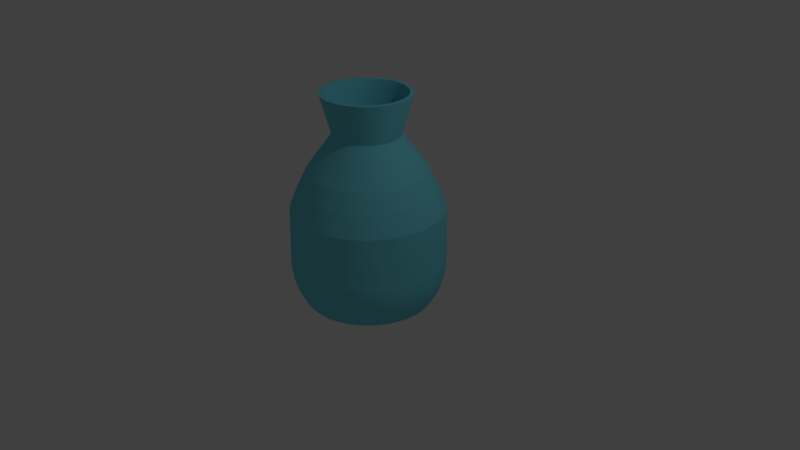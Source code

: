 # Source: FlowePot.blend  (saved by Blender 2.79.0; exported with 4.5.12 LTS)
import bpy
from mathutils import Matrix  # noqa: F401  (used for matrix-valued properties, if any)

bpy.ops.wm.read_factory_settings(use_empty=True)
scene = bpy.context.scene
scene.name = 'Scene'

# ---- collections
col_collection_1 = bpy.data.collections.new('Collection 1'); scene.collection.children.link(col_collection_1)

# ---- materials (node trees are filled in below, after node groups)
mat_greenglassmat = bpy.data.materials.new('GreenGlassMat')
mat_greenglassmat.alpha_threshold = 0.0
mat_greenglassmat.use_transparent_shadow = False
mat_greenglassmat.diffuse_color = (0.1748, 0.6892, 0.8, 1.0)
mat_greenglassmat.roughness = 0.5
mat_greenglassmat.specular_intensity = 1.0

# ---- material node trees

# ---- world
world_world = bpy.data.worlds.new('World'); scene.world = world_world
world_world.color = (0.05088, 0.05088, 0.05088)
world_world.use_sun_shadow = False
world_world.sun_shadow_jitter_overblur = 0.0
world_world.cycles.sampling_method = 'MANUAL'

# ---- cameras
cam_camera = bpy.data.cameras.new('Camera')
cam_camera.clip_end = 100.0
cam_camera.lens = 35.0
cam_camera.sensor_width = 32.0
cam_camera.sensor_height = 18.0
cam_camera.ortho_scale = 7.314
cam_camera.dof.focus_distance = 0.0
cam_camera.dof.aperture_fstop = 128.0

# ---- lights
light_lamp = bpy.data.lights.new('Lamp', 'POINT')
light_lamp.transmission_factor = 0.0
light_lamp.cutoff_distance = 30.0
light_lamp.energy = 100.0
light_lamp.shadow_buffer_clip_start = 1.001
light_lamp.shadow_soft_size = 0.1
light_lamp.shadow_maximum_resolution = 0.006
light_lamp.use_absolute_resolution = True

# ---- meshes
me_sphere_001 = bpy.data.meshes.new('Sphere.001')
me_sphere_001.from_pydata([(0.0, 0.9808, -0.1951), (-0.4272, -0.7992, 0.0655), (-0.4292, -0.803, 0.1548), (-0.4272, -0.7992, 0.244), (0.05567, 0.5652, 2.167), (0.04173, 0.4236, 1.645), (0.07401, 0.7515, 1.198), (0.08557, 0.8688, 0.9631), (0.09613, 0.9761, 0.6975), (0.09755, 0.9904, 0.09802), (0.09802, 0.9952, -1.629e-07), (0.09755, 0.9904, -0.09802), (0.09613, 0.9761, -0.1951), (0.0938, 0.9523, -0.2903), (0.09056, 0.9194, -0.3827), (0.08644, 0.8777, -0.4714), (0.0815, 0.8275, -0.5556), (0.06318, 0.6415, -0.627), (-0.421, -0.7876, 0.7898), (-0.3747, -0.7011, 1.032), (-0.3241, -0.6064, 1.246), (-0.1827, -0.3418, 1.652), (-0.2438, -0.4561, 2.168), (-0.2246, -0.5422, -0.4162), (-0.2897, -0.6995, -0.3511), (-0.3073, -0.7419, -0.2745), (0.1108, 0.5571, 2.167), (0.08305, 0.4175, 1.645), (0.1473, 0.7406, 1.198), (0.1703, 0.8563, 0.9631), (0.1913, 0.9619, 0.6975), (0.1942, 0.9761, 0.09802), (0.1951, 0.9808, -1.629e-07), (0.1942, 0.9761, -0.09802), (0.1913, 0.9619, -0.1951), (0.1867, 0.9386, -0.2903), (0.1802, 0.9061, -0.3827), (0.1721, 0.865, -0.4714), (0.1622, 0.8155, -0.5556), (0.1257, 0.6322, -0.627), (-0.3219, -0.7772, -0.1937), (-0.3334, -0.805, -0.1096), (-0.3417, -0.8251, -0.02288), (-0.3468, -0.8372, 0.0655), (-0.3484, -0.8412, 0.1548), (-0.3468, -0.8372, 0.244), (-0.3417, -0.8251, 0.7898), (-0.3042, -0.7344, 1.032), (0.1649, 0.5435, 2.167), (0.1236, 0.4074, 1.645), (0.2192, 0.7226, 1.198), (0.2534, 0.8355, 0.9631), (0.2847, 0.9386, 0.6975), (0.2889, 0.9523, 0.09802), (0.2903, 0.9569, -1.629e-07), (0.2889, 0.9523, -0.09802), (0.2847, 0.9386, -0.1951), (0.2778, 0.9157, -0.2903), (0.2682, 0.8841, -0.3827), (0.256, 0.8439, -0.4714), (0.2414, 0.7957, -0.5556), (0.1871, 0.6168, -0.627), (-0.2631, -0.6352, 1.246), (-0.1483, -0.3581, 1.652), (-0.1979, -0.4778, 2.168), (-0.1704, -0.5616, -0.4162), (-0.2198, -0.7245, -0.3511), (-0.2331, -0.7684, -0.2745), (-0.2442, -0.805, -0.1937), (-0.2529, -0.8338, -0.1096), (0.2174, 0.5247, 2.167), (0.1629, 0.3933, 1.645), (0.289, 0.6976, 1.198), (0.3341, 0.8066, 0.9631), (0.3753, 0.9061, 0.6975), (0.3808, 0.9194, 0.09802), (0.3827, 0.9239, -1.629e-07), (0.3808, 0.9194, -0.09802), (0.3753, 0.9061, -0.1951), (0.3662, 0.8841, -0.2903), (0.3536, 0.8536, -0.3827), (0.3375, 0.8148, -0.4714), (0.3182, 0.7682, -0.5556), (0.2467, 0.5955, -0.627), (-0.2592, -0.8546, -0.02288), (-0.263, -0.8671, 0.0655), (-0.2643, -0.8713, 0.1548), (-0.263, -0.8671, 0.244), (-0.2592, -0.8546, 0.7898), (-0.2308, -0.7607, 1.032), (-0.1996, -0.658, 1.246), (-0.1125, -0.3709, 1.652), (0.2677, 0.5009, 2.167), (0.2007, 0.3754, 1.645), (0.356, 0.666, 1.198), (0.4116, 0.77, 0.9631), (0.4623, 0.865, 0.6975), (0.4691, 0.8777, 0.09802), (0.4714, 0.8819, -1.629e-07), (0.4691, 0.8777, -0.09802), (0.4623, 0.865, -0.1951), (0.4511, 0.8439, -0.2903), (0.4355, 0.8148, -0.3827), (0.4157, 0.7778, -0.4714), (0.392, 0.7333, -0.5556), (0.3038, 0.5685, -0.627), (-0.1501, -0.4949, 2.168), (-0.1145, -0.5756, -0.4162), (-0.1477, -0.7425, -0.3511), (-0.1567, -0.7876, -0.2745), (-0.1641, -0.8251, -0.1937), (-0.17, -0.8546, -0.1096), (-0.1742, -0.8759, -0.02288), (-0.1768, -0.8887, 0.0655), (0.3155, 0.4722, 2.167), (0.2365, 0.354, 1.645), (0.4195, 0.6279, 1.198), (0.485, 0.7259, 0.9631), (0.5449, 0.8155, 0.6975), (0.5529, 0.8275, 0.09802), (0.5556, 0.8315, -1.629e-07), (0.5529, 0.8275, -0.09802), (0.5449, 0.8155, -0.1951), (0.5316, 0.7957, -0.2903), (0.5133, 0.7682, -0.3827), (0.49, 0.7333, -0.4714), (0.4619, 0.6913, -0.5556), (0.3581, 0.5359, -0.627), (-0.1776, -0.893, 0.1548), (-0.1768, -0.8887, 0.244), (-0.1742, -0.8759, 0.7898), (-0.1551, -0.7797, 1.032), (-0.1341, -0.6743, 1.246), (-0.07562, -0.3802, 1.652), (-0.1009, -0.5072, 2.168), (-0.05753, -0.5841, -0.4162), (0.3603, 0.439, 2.167), (0.2701, 0.3291, 1.645), (0.479, 0.5837, 1.198), (0.5539, 0.6749, 0.9631), (0.6222, 0.7582, 0.6975), (0.6313, 0.7693, 0.09802), (0.6344, 0.773, -1.629e-07), (0.6313, 0.7693, -0.09802), (0.6222, 0.7582, -0.1951), (0.6071, 0.7397, -0.2903), (0.5861, 0.7142, -0.3827), (0.5595, 0.6817, -0.4714), (0.5275, 0.6427, -0.5556), (0.4089, 0.4983, -0.627), (-0.07421, -0.7534, -0.3511), (-0.07871, -0.7992, -0.2745), (-0.08245, -0.8372, -0.1937), (-0.0854, -0.8671, -0.1096), (-0.08753, -0.8887, -0.02288), (-0.08882, -0.9018, 0.0655), (-0.08925, -0.9061, 0.1548), (-0.08882, -0.9018, 0.244), (0.4016, 0.4016, 2.167), (0.301, 0.301, 1.645), (0.5339, 0.5339, 1.198), (0.6173, 0.6173, 0.9631), (0.6935, 0.6935, 0.6975), (0.7037, 0.7037, 0.09802), (0.7071, 0.7071, -1.629e-07), (0.7037, 0.7037, -0.09802), (0.6935, 0.6935, -0.1951), (0.6767, 0.6767, -0.2903), (0.6533, 0.6533, -0.3827), (0.6236, 0.6236, -0.4714), (0.5879, 0.5879, -0.5556), (0.4558, 0.4558, -0.627), (-0.08753, -0.8887, 0.7898), (-0.07792, -0.7911, 1.032), (-0.06739, -0.6842, 1.246), (-0.03799, -0.3857, 1.652), (-0.05069, -0.5147, 2.168), (-3.999e-09, -0.5869, -0.4162), (-2.73e-08, -0.7571, -0.3511), (7.446e-08, -0.803, -0.2745), (0.439, 0.3603, 2.167), (0.3291, 0.2701, 1.645), (0.5837, 0.479, 1.198), (0.6749, 0.5539, 0.9631), (0.7582, 0.6222, 0.6975), (0.7693, 0.6313, 0.09802), (0.773, 0.6344, -1.629e-07), (0.7693, 0.6313, -0.09802), (0.7582, 0.6222, -0.1951), (0.7397, 0.6071, -0.2903), (0.7142, 0.5861, -0.3827), (0.6817, 0.5595, -0.4714), (0.6427, 0.5275, -0.5556), (0.4983, 0.4089, -0.627), (1.762e-07, -0.8412, -0.1937), (-5.443e-08, -0.8713, -0.1096), (2.305e-07, -0.893, -0.02288), (7.446e-08, -0.9061, 0.0655), (2.697e-08, -0.9105, 0.1548), (7.446e-08, -0.9061, 0.244), (2.305e-07, -0.893, 0.7898), (-6.861e-09, -0.7949, 1.032), (0.4722, 0.3155, 2.167), (0.354, 0.2365, 1.645), (0.6279, 0.4195, 1.198), (0.7259, 0.485, 0.9631), (0.8155, 0.5449, 0.6975), (0.8275, 0.5529, 0.09802), (0.8315, 0.5556, -1.629e-07), (0.8275, 0.5529, -0.09802), (0.8155, 0.5449, -0.1951), (0.7957, 0.5316, -0.2903), (0.7682, 0.5133, -0.3827), (0.7333, 0.49, -0.4714), (0.6913, 0.4619, -0.5556), (0.5359, 0.3581, -0.627), (6.604e-08, -0.6876, 1.246), (6.806e-09, -0.3876, 1.652), (4.91e-08, -0.5172, 2.168), (0.05753, -0.5841, -0.4162), (0.07421, -0.7534, -0.3511), (0.07871, -0.7992, -0.2745), (0.08245, -0.8372, -0.1937), (0.0854, -0.8671, -0.1096), (0.5009, 0.2677, 2.167), (0.3754, 0.2007, 1.645), (0.666, 0.356, 1.198), (0.77, 0.4115, 0.9631), (0.865, 0.4623, 0.6975), (0.8777, 0.4691, 0.09802), (0.8819, 0.4714, -1.629e-07), (0.8777, 0.4691, -0.09802), (0.865, 0.4623, -0.1951), (0.8439, 0.4511, -0.2903), (0.8148, 0.4355, -0.3827), (0.7778, 0.4157, -0.4714), (0.7333, 0.392, -0.5556), (0.5685, 0.3038, -0.627), (0.08753, -0.8887, -0.02288), (0.08882, -0.9018, 0.0655), (0.08925, -0.9061, 0.1548), (0.08882, -0.9018, 0.244), (0.08753, -0.8887, 0.7898), (0.07792, -0.7911, 1.032), (0.06739, -0.6842, 1.246), (0.03799, -0.3857, 1.652), (0.5247, 0.2174, 2.167), (0.3933, 0.1629, 1.645), (0.6976, 0.289, 1.198), (0.8066, 0.3341, 0.9631), (0.9061, 0.3753, 0.6975), (0.9194, 0.3808, 0.09802), (0.9239, 0.3827, -1.629e-07), (0.9194, 0.3808, -0.09802), (0.9061, 0.3753, -0.1951), (0.8841, 0.3662, -0.2903), (0.8536, 0.3536, -0.3827), (0.8148, 0.3375, -0.4714), (0.7682, 0.3182, -0.5556), (0.5955, 0.2467, -0.627), (0.05069, -0.5147, 2.168), (0.1145, -0.5756, -0.4162), (0.1477, -0.7425, -0.3511), (0.1567, -0.7876, -0.2745), (0.1641, -0.8251, -0.1937), (0.17, -0.8546, -0.1096), (0.1742, -0.8759, -0.02288), (0.1768, -0.8887, 0.0655), (0.5435, 0.1649, 2.167), (0.4074, 0.1236, 1.645), (0.7226, 0.2192, 1.198), (0.8355, 0.2534, 0.9631), (0.9386, 0.2847, 0.6975), (0.9523, 0.2889, 0.09802), (0.9569, 0.2903, -1.629e-07), (0.9523, 0.2889, -0.09802), (0.9386, 0.2847, -0.1951), (0.9157, 0.2778, -0.2903), (0.8841, 0.2682, -0.3827), (0.8439, 0.256, -0.4714), (0.7957, 0.2414, -0.5556), (0.6168, 0.1871, -0.627), (0.1776, -0.893, 0.1548), (0.1768, -0.8887, 0.244), (0.1742, -0.8759, 0.7898), (0.1551, -0.7797, 1.032), (0.1341, -0.6743, 1.246), (0.07562, -0.3802, 1.652), (0.1009, -0.5072, 2.168), (0.1704, -0.5616, -0.4162), (0.5571, 0.1108, 2.167), (0.4175, 0.08305, 1.645), (0.7406, 0.1473, 1.198), (0.8563, 0.1703, 0.9631), (0.9619, 0.1913, 0.6975), (0.9761, 0.1942, 0.09802), (0.9808, 0.1951, -1.629e-07), (0.9761, 0.1942, -0.09802), (0.9619, 0.1913, -0.1951), (0.9386, 0.1867, -0.2903), (0.9061, 0.1802, -0.3827), (0.865, 0.1721, -0.4714), (0.8155, 0.1622, -0.5556), (0.6322, 0.1257, -0.627), (0.2198, -0.7245, -0.3511), (0.2331, -0.7684, -0.2745), (0.2442, -0.805, -0.1937), (0.2529, -0.8338, -0.1096), (0.2592, -0.8546, -0.02288), (0.263, -0.8671, 0.0655), (0.2643, -0.8713, 0.1548), (0.263, -0.8671, 0.244), (0.5652, 0.05567, 2.167), (0.4236, 0.04172, 1.645), (0.7515, 0.07401, 1.198), (0.8688, 0.08557, 0.9631), (0.9761, 0.09613, 0.6975), (0.9904, 0.09754, 0.09802), (0.9952, 0.09802, -1.629e-07), (0.9904, 0.09754, -0.09802), (0.9761, 0.09613, -0.1951), (0.9523, 0.0938, -0.2903), (0.9194, 0.09056, -0.3827), (0.8777, 0.08644, -0.4714), (0.8275, 0.0815, -0.5556), (0.6415, 0.06318, -0.627), (0.2592, -0.8546, 0.7898), (0.2308, -0.7607, 1.032), (0.1996, -0.658, 1.246), (0.1125, -0.3709, 1.652), (0.1501, -0.4949, 2.168), (0.2246, -0.5422, -0.4162), (0.2897, -0.6995, -0.3511), (0.3073, -0.7419, -0.2745), (0.568, -7.064e-07, 2.167), (0.4257, -7.489e-07, 1.645), (0.7551, -7.689e-07, 1.198), (0.873, -7.521e-07, 0.9631), (0.9808, -6.297e-07, 0.6975), (0.9952, -7.415e-07, 0.09802), (1.0, -6.968e-07, -1.629e-07), (0.9952, -7.415e-07, -0.09802), (0.9808, -6.819e-07, -0.1951), (0.9569, -7.638e-07, -0.2903), (0.9239, -5.999e-07, -0.3827), (0.8819, -7.117e-07, -0.4714), (0.8315, -7.787e-07, -0.5556), (0.6446, -7.584e-07, -0.627), (0.3219, -0.7772, -0.1937), (0.3334, -0.805, -0.1096), (0.3418, -0.8251, -0.02288), (0.3468, -0.8372, 0.0655), (0.3484, -0.8412, 0.1548), (0.3468, -0.8372, 0.244), (0.3418, -0.8251, 0.7898), (0.3042, -0.7344, 1.032), (0.5652, -0.05567, 2.167), (0.4236, -0.04173, 1.645), (0.7515, -0.07402, 1.198), (0.8688, -0.08557, 0.9631), (0.9761, -0.09613, 0.6975), (0.9904, -0.09755, 0.09802), (0.9952, -0.09802, -1.629e-07), (0.9904, -0.09755, -0.09802), (0.9761, -0.09613, -0.1951), (0.9523, -0.0938, -0.2903), (0.9194, -0.09056, -0.3827), (0.8777, -0.08644, -0.4714), (0.8275, -0.0815, -0.5556), (0.6415, -0.06318, -0.627), (0.2631, -0.6352, 1.246), (0.1483, -0.3581, 1.652), (0.1979, -0.4778, 2.168), (0.2767, -0.5176, -0.4162), (0.3569, -0.6677, -0.3511), (0.3785, -0.7082, -0.2745), (0.3965, -0.7419, -0.1937), (0.4107, -0.7684, -0.1096), (0.5571, -0.1108, 2.167), (0.4175, -0.08305, 1.645), (0.7406, -0.1473, 1.198), (0.8563, -0.1703, 0.9631), (0.9619, -0.1913, 0.6975), (0.9761, -0.1942, 0.09802), (0.9808, -0.1951, -1.629e-07), (0.9761, -0.1942, -0.09802), (0.9619, -0.1913, -0.1951), (0.9386, -0.1867, -0.2903), (0.9061, -0.1802, -0.3827), (0.865, -0.1721, -0.4714), (0.8155, -0.1622, -0.5556), (0.6322, -0.1257, -0.627), (0.421, -0.7876, -0.02288), (0.4272, -0.7992, 0.0655), (0.4292, -0.803, 0.1548), (0.4272, -0.7992, 0.244), (0.421, -0.7876, 0.7898), (0.3747, -0.7011, 1.032), (0.3241, -0.6064, 1.246), (0.1827, -0.3418, 1.652), (0.5435, -0.1649, 2.167), (0.4074, -0.1236, 1.645), (0.7226, -0.2192, 1.198), (0.8355, -0.2534, 0.9631), (0.9386, -0.2847, 0.6975), (0.9523, -0.2889, 0.09802), (0.9569, -0.2903, -1.629e-07), (0.9523, -0.2889, -0.09802), (0.9386, -0.2847, -0.1951), (0.9157, -0.2778, -0.2903), (0.8841, -0.2682, -0.3827), (0.8439, -0.256, -0.4714), (0.7957, -0.2414, -0.5556), (0.6168, -0.1871, -0.627), (0.2438, -0.4561, 2.168), (0.3261, -0.488, -0.4162), (0.4206, -0.6295, -0.3511), (0.4461, -0.6677, -0.2745), (0.4674, -0.6995, -0.1937), (0.4841, -0.7245, -0.1096), (0.4961, -0.7425, -0.02288), (0.5034, -0.7534, 0.0655), (0.5247, -0.2174, 2.167), (0.3933, -0.1629, 1.645), (0.6976, -0.289, 1.198), (0.8066, -0.3341, 0.9631), (0.9061, -0.3753, 0.6975), (0.9194, -0.3808, 0.09802), (0.9239, -0.3827, -1.629e-07), (0.9194, -0.3808, -0.09802), (0.9061, -0.3753, -0.1951), (0.8841, -0.3662, -0.2903), (0.8536, -0.3536, -0.3827), (0.8148, -0.3375, -0.4714), (0.7682, -0.3182, -0.5556), (0.5955, -0.2467, -0.627), (0.5059, -0.7571, 0.1548), (0.5034, -0.7534, 0.244), (0.4961, -0.7425, 0.7898), (0.4416, -0.661, 1.032), (0.382, -0.5717, 1.246), (0.2153, -0.3223, 1.652), (0.2873, -0.43, 2.168), (0.3723, -0.4537, -0.4162), (0.5009, -0.2677, 2.167), (0.3754, -0.2007, 1.645), (0.666, -0.356, 1.198), (0.77, -0.4116, 0.9631), (0.865, -0.4623, 0.6975), (0.8777, -0.4691, 0.09802), (0.8819, -0.4714, -1.629e-07), (0.8777, -0.4691, -0.09802), (0.865, -0.4623, -0.1951), (0.8439, -0.4511, -0.2903), (0.8148, -0.4355, -0.3827), (0.7778, -0.4157, -0.4714), (0.7333, -0.392, -0.5556), (0.5685, -0.3038, -0.627), (0.4803, -0.5852, -0.3511), (0.5094, -0.6207, -0.2745), (0.5337, -0.6503, -0.1937), (0.5528, -0.6735, -0.1096), (0.5665, -0.6903, -0.02288), (0.5749, -0.7005, 0.0655), (0.5776, -0.7039, 0.1548), (0.5749, -0.7005, 0.244), (1.77e-07, 0.5869, -0.4162), (5.411e-08, 0.7571, -0.3511), (2.019e-08, 0.803, -0.2745), (-8.157e-08, 0.8412, -0.1937), (2.697e-08, 0.8713, -0.1096), (1.694e-07, 0.9061, 0.0655), (1.34e-08, 0.9105, 0.1548), (1.694e-07, 0.9061, 0.244), (-2.105e-07, 0.893, 0.7898), (0.4722, -0.3155, 2.167), (0.354, -0.2365, 1.645), (0.6279, -0.4195, 1.198), (0.7259, -0.485, 0.9631), (0.8155, -0.5449, 0.6975), (0.8275, -0.5529, 0.09802), (0.8315, -0.5556, -1.629e-07), (0.8275, -0.5529, -0.09802), (0.8155, -0.5449, -0.1951), (0.7957, -0.5316, -0.2903), (0.7682, -0.5133, -0.3827), (0.7333, -0.49, -0.4714), (0.6913, -0.4619, -0.5556), (0.5359, -0.3581, -0.627), (0.5665, -0.6903, 0.7898), (0.5043, -0.6145, 1.032), (0.4362, -0.5315, 1.246), (0.2459, -0.2996, 1.652), (0.3281, -0.3998, 2.168), (0.415, -0.415, -0.4162), (0.5353, -0.5353, -0.3511), (0.5678, -0.5678, -0.2745), (1.045e-07, 0.7949, 1.032), (6.05e-08, 0.6876, 1.246), (3.3e-08, 0.3876, 1.652), (5.374e-08, 0.5172, 2.168), (-0.05753, 0.5841, -0.4162), (-0.07421, 0.7534, -0.3511), (-0.07871, 0.7991, -0.2745), (-0.08245, 0.8372, -0.1937), (-0.0854, 0.8671, -0.1096), (0.439, -0.3603, 2.167), (0.3291, -0.2701, 1.645), (0.5837, -0.479, 1.198), (0.6749, -0.5539, 0.9631), (0.7582, -0.6222, 0.6975), (0.7693, -0.6313, 0.09802), (0.773, -0.6344, -1.629e-07), (0.7693, -0.6313, -0.09802), (0.7582, -0.6222, -0.1951), (0.7397, -0.6071, -0.2903), (0.7142, -0.5861, -0.3827), (0.6817, -0.5595, -0.4714), (0.6427, -0.5275, -0.5556), (0.4983, -0.4089, -0.627), (0.5948, -0.5948, -0.1937), (0.6161, -0.6161, -0.1096), (0.6315, -0.6315, -0.02288), (0.6407, -0.6407, 0.0655), (0.6438, -0.6438, 0.1548), (0.6407, -0.6407, 0.244), (0.6315, -0.6315, 0.7898), (0.5621, -0.5621, 1.032), (-0.08753, 0.8887, -0.02288), (-0.08882, 0.9018, 0.0655), (-0.08925, 0.9061, 0.1548), (-0.08882, 0.9018, 0.244), (-0.08753, 0.8887, 0.7898), (-0.07792, 0.7911, 1.032), (-0.06739, 0.6842, 1.246), (-0.03799, 0.3857, 1.652), (-0.05069, 0.5147, 2.168), (0.4016, -0.4016, 2.167), (0.301, -0.301, 1.645), (0.5339, -0.5339, 1.198), (0.6173, -0.6173, 0.9631), (0.6935, -0.6935, 0.6975), (0.7037, -0.7037, 0.09802), (0.7071, -0.7071, -1.629e-07), (0.7037, -0.7037, -0.09802), (0.6935, -0.6935, -0.1951), (0.6767, -0.6767, -0.2903), (0.6533, -0.6533, -0.3827), (0.6236, -0.6236, -0.4714), (0.5879, -0.5879, -0.5556), (0.4558, -0.4558, -0.627), (0.4862, -0.4862, 1.246), (0.2741, -0.2741, 1.652), (0.3657, -0.3657, 2.168), (0.4537, -0.3723, -0.4162), (0.5852, -0.4803, -0.3511), (0.6207, -0.5094, -0.2745), (0.6503, -0.5337, -0.1937), (0.6735, -0.5528, -0.1096), (-0.1145, 0.5756, -0.4162), (-0.1477, 0.7425, -0.3511), (-0.1567, 0.7876, -0.2745), (-0.1641, 0.8251, -0.1937), (-0.17, 0.8546, -0.1096), (-0.1742, 0.8759, -0.02288), (-0.1768, 0.8887, 0.0655), (-0.1776, 0.893, 0.1548), (-0.1768, 0.8887, 0.244), (0.3603, -0.439, 2.167), (0.2701, -0.3291, 1.645), (0.479, -0.5837, 1.198), (0.5539, -0.6749, 0.9631), (0.6222, -0.7582, 0.6975), (0.6313, -0.7693, 0.09802), (0.6344, -0.773, -1.629e-07), (0.6313, -0.7693, -0.09802), (0.6222, -0.7582, -0.1951), (0.6071, -0.7397, -0.2903), (0.5861, -0.7142, -0.3827), (0.5595, -0.6817, -0.4714), (0.5275, -0.6427, -0.5556), (0.4089, -0.4983, -0.627), (0.6903, -0.5665, -0.02288), (0.7005, -0.5749, 0.0655), (0.7039, -0.5776, 0.1548), (0.7005, -0.5749, 0.244), (0.6903, -0.5665, 0.7898), (0.6145, -0.5043, 1.032), (0.5315, -0.4362, 1.246), (0.2996, -0.2459, 1.652), (-0.1742, 0.8759, 0.7898), (-0.1551, 0.7797, 1.032), (-0.1341, 0.6743, 1.246), (-0.07562, 0.3802, 1.652), (-0.1009, 0.5072, 2.168), (-0.1704, 0.5616, -0.4162), (-0.2198, 0.7245, -0.3511), (-0.2331, 0.7684, -0.2745), (-0.2442, 0.805, -0.1937), (0.3155, -0.4723, 2.167), (0.2365, -0.354, 1.645), (0.4195, -0.6279, 1.198), (0.485, -0.7259, 0.9631), (0.5449, -0.8155, 0.6975), (0.5529, -0.8275, 0.09802), (0.5556, -0.8315, -1.629e-07), (0.5529, -0.8275, -0.09802), (0.5449, -0.8155, -0.1951), (0.5316, -0.7957, -0.2903), (0.5133, -0.7682, -0.3827), (0.49, -0.7333, -0.4714), (0.4619, -0.6913, -0.5556), (0.3581, -0.5359, -0.627), (0.3998, -0.3281, 2.168), (0.488, -0.3261, -0.4162), (0.6295, -0.4206, -0.3511), (0.6677, -0.4461, -0.2745), (0.6994, -0.4674, -0.1937), (0.7245, -0.4841, -0.1096), (0.7425, -0.4961, -0.02288), (0.7534, -0.5034, 0.0655), (-0.2529, 0.8338, -0.1096), (-0.2592, 0.8546, -0.02288), (-0.263, 0.8671, 0.0655), (-0.2643, 0.8713, 0.1548), (-0.263, 0.8671, 0.244), (-0.2592, 0.8546, 0.7898), (-0.2308, 0.7607, 1.032), (-0.1996, 0.658, 1.246), (-0.1125, 0.3709, 1.652), (0.2677, -0.5009, 2.167), (0.2007, -0.3754, 1.645), (0.356, -0.666, 1.198), (0.4116, -0.77, 0.9631), (0.4623, -0.865, 0.6975), (0.4691, -0.8777, 0.09802), (0.4714, -0.8819, -1.629e-07), (0.4691, -0.8777, -0.09802), (0.4623, -0.865, -0.1951), (0.4511, -0.8439, -0.2903), (0.4355, -0.8148, -0.3827), (0.4157, -0.7778, -0.4714), (0.392, -0.7333, -0.5556), (0.3038, -0.5685, -0.627), (0.7571, -0.5059, 0.1548), (0.7534, -0.5034, 0.244), (0.7425, -0.4961, 0.7898), (0.661, -0.4416, 1.032), (0.5717, -0.382, 1.246), (0.3223, -0.2153, 1.652), (0.43, -0.2873, 2.168), (0.5176, -0.2767, -0.4162), (-0.1501, 0.4949, 2.168), (-0.2246, 0.5422, -0.4162), (-0.2897, 0.6994, -0.3511), (-0.3073, 0.7419, -0.2745), (-0.3219, 0.7772, -0.1937), (-0.3334, 0.805, -0.1096), (-0.3418, 0.8251, -0.02288), (-0.3468, 0.8372, 0.0655), (-0.3484, 0.8412, 0.1548), (0.2174, -0.5247, 2.167), (0.1629, -0.3933, 1.645), (0.289, -0.6976, 1.198), (0.3341, -0.8066, 0.9631), (0.3753, -0.9061, 0.6975), (0.3808, -0.9194, 0.09802), (0.3827, -0.9239, -1.629e-07), (0.3808, -0.9194, -0.09802), (0.3753, -0.9061, -0.1951), (0.3662, -0.8841, -0.2903), (0.3536, -0.8536, -0.3827), (0.3375, -0.8148, -0.4714), (0.3182, -0.7682, -0.5556), (0.2467, -0.5955, -0.627), (0.6677, -0.3569, -0.3511), (0.7082, -0.3785, -0.2745), (0.7419, -0.3965, -0.1937), (0.7684, -0.4107, -0.1096), (0.7876, -0.421, -0.02288), (0.7991, -0.4272, 0.0655), (0.803, -0.4292, 0.1548), (0.7991, -0.4272, 0.244), (-0.3468, 0.8372, 0.244), (-0.3418, 0.8251, 0.7898), (-0.3042, 0.7344, 1.032), (-0.2631, 0.6352, 1.246), (-0.1483, 0.3581, 1.652), (-0.1979, 0.4778, 2.168), (-0.2767, 0.5176, -0.4162), (-0.3569, 0.6677, -0.3511), (-0.3785, 0.7082, -0.2745), (0.1649, -0.5435, 2.167), (0.1236, -0.4074, 1.645), (0.2192, -0.7226, 1.198), (0.2534, -0.8355, 0.9631), (0.2847, -0.9386, 0.6975), (0.2889, -0.9523, 0.09802), (0.2903, -0.9569, -1.629e-07), (0.2889, -0.9523, -0.09802), (0.2847, -0.9386, -0.1951), (0.2778, -0.9157, -0.2903), (0.2682, -0.8841, -0.3827), (0.256, -0.8439, -0.4714), (0.2414, -0.7957, -0.5556), (0.1871, -0.6168, -0.627), (0.7876, -0.421, 0.7898), (0.7011, -0.3747, 1.032), (0.6064, -0.3241, 1.246), (0.3418, -0.1827, 1.652), (0.4561, -0.2438, 2.168), (0.5422, -0.2246, -0.4162), (0.6994, -0.2897, -0.3511), (0.7419, -0.3073, -0.2745), (-0.3965, 0.7419, -0.1937), (-0.4107, 0.7684, -0.1096), (-0.421, 0.7876, -0.02288), (-0.4272, 0.7991, 0.0655), (-0.4292, 0.803, 0.1548), (-0.4272, 0.7991, 0.244), (-0.421, 0.7876, 0.7898), (-0.3747, 0.7011, 1.032), (-0.3241, 0.6064, 1.246), (0.1108, -0.5571, 2.167), (0.08305, -0.4175, 1.645), (0.1473, -0.7406, 1.198), (0.1703, -0.8563, 0.9631), (0.1913, -0.9619, 0.6975), (0.1942, -0.9761, 0.09802), (0.1951, -0.9808, -1.629e-07), (0.1942, -0.9761, -0.09802), (0.1913, -0.9619, -0.1951), (0.1867, -0.9386, -0.2903), (0.1802, -0.9061, -0.3827), (0.1721, -0.865, -0.4714), (0.1622, -0.8155, -0.5556), (0.1257, -0.6322, -0.627), (0.7772, -0.3219, -0.1937), (0.805, -0.3334, -0.1096), (0.8251, -0.3418, -0.02288), (0.8372, -0.3468, 0.0655), (0.8412, -0.3484, 0.1548), (0.8372, -0.3468, 0.244), (0.8251, -0.3418, 0.7898), (0.7344, -0.3042, 1.032), (-0.1827, 0.3418, 1.652), (-0.2438, 0.4561, 2.168), (-0.3261, 0.488, -0.4162), (-0.4206, 0.6295, -0.3511), (-0.4461, 0.6677, -0.2745), (-0.4674, 0.6994, -0.1937), (-0.4841, 0.7245, -0.1096), (-0.4961, 0.7425, -0.02288), (-0.5034, 0.7534, 0.0655), (0.05567, -0.5652, 2.167), (0.04173, -0.4236, 1.645), (0.07401, -0.7515, 1.198), (0.08557, -0.8688, 0.9631), (0.09613, -0.9761, 0.6975), (0.09755, -0.9904, 0.09802), (0.09802, -0.9952, -1.629e-07), (0.09755, -0.9904, -0.09802), (0.09613, -0.9761, -0.1951), (0.0938, -0.9523, -0.2903), (0.09056, -0.9194, -0.3827), (0.08644, -0.8777, -0.4714), (0.0815, -0.8275, -0.5556), (0.06318, -0.6415, -0.627), (0.6352, -0.2631, 1.246), (0.3581, -0.1483, 1.652), (0.4778, -0.1979, 2.168), (0.5616, -0.1704, -0.4162), (0.7245, -0.2198, -0.3511), (0.7684, -0.2331, -0.2745), (0.805, -0.2442, -0.1937), (0.8338, -0.2529, -0.1096), (-0.5059, 0.7571, 0.1548), (-0.5034, 0.7534, 0.244), (-0.4961, 0.7425, 0.7898), (-0.4416, 0.661, 1.032), (-0.382, 0.5717, 1.246), (-0.2153, 0.3223, 1.652), (-0.2873, 0.43, 2.168), (-0.3723, 0.4537, -0.4162), (-0.4803, 0.5852, -0.3511), (4.338e-08, -0.568, 2.167), (-3.077e-09, -0.4257, 1.645), (6.198e-08, -0.7551, 1.198), (-1.809e-08, -0.873, 0.9631), (2.426e-07, -0.9808, 0.6975), (7.123e-08, -0.9952, 0.09802), (1.907e-08, -1.0, -1.629e-07), (7.123e-08, -0.9952, -0.09802), (2.426e-07, -0.9808, -0.1951), (-7.034e-08, -0.9569, -0.2903), (1.83e-07, -0.9239, -0.3827), (7.123e-08, -0.8819, -0.4714), (-4.053e-08, -0.8315, -0.5556), (-1.494e-08, -0.6446, -0.627), (0.8546, -0.2592, -0.02288), (0.8671, -0.263, 0.0655), (0.8713, -0.2643, 0.1548), (0.8671, -0.263, 0.244), (0.8546, -0.2592, 0.7898), (0.7607, -0.2308, 1.032), (0.658, -0.1996, 1.246), (0.3709, -0.1125, 1.652), (-0.5094, 0.6207, -0.2745), (-0.5337, 0.6503, -0.1937), (-0.5528, 0.6735, -0.1096), (-0.5665, 0.6903, -0.02288), (-0.5749, 0.7005, 0.0655), (-0.5776, 0.7038, 0.1548), (-0.5749, 0.7005, 0.244), (-0.5665, 0.6903, 0.7898), (-0.5043, 0.6145, 1.032), (-0.05567, -0.5652, 2.167), (-0.04173, -0.4236, 1.645), (-0.07401, -0.7515, 1.198), (-0.08557, -0.8688, 0.9631), (-0.09613, -0.9761, 0.6975), (-0.09755, -0.9904, 0.09802), (-0.09802, -0.9952, -1.629e-07), (-0.09755, -0.9904, -0.09802), (-0.09613, -0.9761, -0.1951), (-0.0938, -0.9523, -0.2903), (-0.09056, -0.9194, -0.3827), (-0.08644, -0.8777, -0.4714), (-0.0815, -0.8275, -0.5556), (-0.06318, -0.6415, -0.627), (0.4949, -0.1501, 2.168), (0.5756, -0.1145, -0.4162), (0.7425, -0.1477, -0.3511), (0.7876, -0.1567, -0.2745), (0.8251, -0.1641, -0.1937), (0.8546, -0.17, -0.1096), (0.8759, -0.1742, -0.02288), (0.8887, -0.1768, 0.0655), (-0.4362, 0.5315, 1.246), (-0.2459, 0.2996, 1.652), (-0.3281, 0.3998, 2.168), (-0.415, 0.415, -0.4162), (-0.5353, 0.5353, -0.3511), (-0.5678, 0.5678, -0.2745), (-0.5948, 0.5948, -0.1937), (-0.6161, 0.6161, -0.1096), (-0.6315, 0.6315, -0.02288), (-0.1108, -0.5571, 2.167), (-0.08305, -0.4175, 1.645), (-0.1473, -0.7406, 1.198), (-0.1703, -0.8563, 0.9631), (-0.1913, -0.9619, 0.6975), (-0.1942, -0.9761, 0.09802), (-0.1951, -0.9808, -1.629e-07), (-0.1942, -0.9761, -0.09802), (-0.1913, -0.9619, -0.1951), (-0.1867, -0.9386, -0.2903), (-0.1802, -0.9061, -0.3827), (-0.1721, -0.865, -0.4714), (-0.1622, -0.8155, -0.5556), (-0.1257, -0.6322, -0.627), (0.893, -0.1776, 0.1548), (0.8887, -0.1768, 0.244), (0.8759, -0.1742, 0.7898), (0.7797, -0.1551, 1.032), (0.6743, -0.1341, 1.246), (0.3802, -0.07562, 1.652), (0.5072, -0.1009, 2.168), (0.5841, -0.05753, -0.4162), (-0.6407, 0.6407, 0.0655), (-0.6438, 0.6438, 0.1548), (-0.6407, 0.6407, 0.244), (-0.6315, 0.6315, 0.7898), (-0.5621, 0.5621, 1.032), (-0.4862, 0.4862, 1.246), (-0.2741, 0.2741, 1.652), (-0.3657, 0.3657, 2.168), (-0.4537, 0.3723, -0.4162), (-0.1649, -0.5435, 2.167), (-0.1236, -0.4074, 1.645), (-0.2192, -0.7226, 1.198), (-0.2534, -0.8355, 0.9631), (-0.2847, -0.9386, 0.6975), (-0.2889, -0.9523, 0.09802), (-0.2903, -0.9569, -1.629e-07), (-0.2889, -0.9523, -0.09802), (-0.2847, -0.9386, -0.1951), (-0.2778, -0.9157, -0.2903), (-0.2682, -0.8841, -0.3827), (-0.256, -0.8439, -0.4714), (-0.2414, -0.7957, -0.5556), (-0.1871, -0.6168, -0.627), (0.7534, -0.07421, -0.3511), (0.7991, -0.07871, -0.2745), (0.8372, -0.08245, -0.1937), (0.8671, -0.08541, -0.1096), (0.8887, -0.08753, -0.02288), (0.9018, -0.08882, 0.0655), (0.9061, -0.08925, 0.1548), (0.9018, -0.08882, 0.244), (-0.5852, 0.4803, -0.3511), (-0.6207, 0.5094, -0.2745), (-0.6503, 0.5337, -0.1937), (-0.6735, 0.5528, -0.1096), (-0.6903, 0.5665, -0.02288), (-0.7005, 0.5749, 0.0655), (-0.7038, 0.5776, 0.1548), (-0.7005, 0.5749, 0.244), (-0.6903, 0.5665, 0.7898), (-0.2174, -0.5247, 2.167), (-0.1629, -0.3933, 1.645), (-0.289, -0.6976, 1.198), (-0.3341, -0.8066, 0.9631), (-0.3753, -0.9061, 0.6975), (-0.3808, -0.9194, 0.09802), (-0.3827, -0.9239, -1.629e-07), (-0.3808, -0.9194, -0.09802), (-0.3753, -0.9061, -0.1951), (-0.3662, -0.8841, -0.2903), (-0.3536, -0.8536, -0.3827), (-0.3375, -0.8148, -0.4714), (-0.3182, -0.7682, -0.5556), (-0.2467, -0.5955, -0.627), (0.8887, -0.08753, 0.7898), (0.7911, -0.07792, 1.032), (0.6842, -0.06739, 1.246), (0.3857, -0.03799, 1.652), (0.5147, -0.05069, 2.168), (0.5869, -7.575e-07, -0.4162), (0.7571, -7.76e-07, -0.3511), (0.803, -7.15e-07, -0.2745), (-0.6145, 0.5043, 1.032), (-0.5315, 0.4362, 1.246), (-0.2996, 0.2459, 1.652), (-0.3998, 0.3281, 2.168), (-0.488, 0.3261, -0.4162), (-0.6295, 0.4206, -0.3511), (-0.6677, 0.4461, -0.2745), (-0.6994, 0.4674, -0.1937), (-0.7245, 0.4841, -0.1096), (-0.2677, -0.5009, 2.167), (-0.2007, -0.3754, 1.645), (-0.356, -0.666, 1.198), (-0.4116, -0.77, 0.9631), (-0.4623, -0.865, 0.6975), (-0.4691, -0.8777, 0.09802), (-0.4714, -0.8819, -1.629e-07), (-0.4691, -0.8777, -0.09802), (-0.4623, -0.865, -0.1951), (-0.4511, -0.8439, -0.2903), (-0.4355, -0.8148, -0.3827), (-0.4157, -0.7778, -0.4714), (-0.392, -0.7333, -0.5556), (-0.3038, -0.5685, -0.627), (0.8412, -6.132e-07, -0.1937), (0.8713, -7.625e-07, -0.1096), (0.893, -6.878e-07, -0.02288), (0.9061, -7.421e-07, 0.0655), (0.9105, -7.014e-07, 0.1548), (0.9061, -7.421e-07, 0.244), (0.893, -6.403e-07, 0.7898), (0.7949, -7.518e-07, 1.032), (-0.7425, 0.4961, -0.02288), (-0.7534, 0.5034, 0.0655), (-0.7571, 0.5059, 0.1548), (-0.7534, 0.5034, 0.244), (-0.7425, 0.4961, 0.7898), (-0.661, 0.4416, 1.032), (-0.5717, 0.382, 1.246), (-0.3223, 0.2153, 1.652), (-0.43, 0.2873, 2.168), (-0.3155, -0.4723, 2.167), (-0.2365, -0.354, 1.645), (-0.4195, -0.6279, 1.198), (-0.485, -0.7259, 0.9631), (-0.5449, -0.8155, 0.6975), (-0.5529, -0.8275, 0.09802), (-0.5556, -0.8315, -1.629e-07), (-0.5529, -0.8275, -0.09802), (-0.5449, -0.8155, -0.1951), (-0.5316, -0.7957, -0.2903), (-0.5133, -0.7682, -0.3827), (-0.49, -0.7333, -0.4714), (-0.4619, -0.6913, -0.5556), (-0.3581, -0.5359, -0.627), (0.6876, -7.671e-07, 1.246), (0.3876, -7.489e-07, 1.652), (0.5172, -7.102e-07, 2.168), (0.5841, 0.05753, -0.4162), (0.7534, 0.07421, -0.3511), (0.7991, 0.07871, -0.2745), (0.8372, 0.08245, -0.1937), (0.8671, 0.0854, -0.1096), (-0.5176, 0.2767, -0.4162), (-0.6677, 0.3569, -0.3511), (-0.7082, 0.3785, -0.2745), (-0.7419, 0.3965, -0.1937), (-0.7684, 0.4107, -0.1096), (-0.7876, 0.421, -0.02288), (-0.7991, 0.4272, 0.0655), (-0.803, 0.4292, 0.1548), (-0.7991, 0.4272, 0.244), (-0.3603, -0.439, 2.167), (-0.2701, -0.3291, 1.645), (-0.479, -0.5837, 1.198), (-0.5539, -0.6749, 0.9631), (-0.6222, -0.7582, 0.6975), (-0.6313, -0.7693, 0.09802), (-0.6344, -0.773, -1.629e-07), (-0.6313, -0.7693, -0.09802), (-0.6222, -0.7582, -0.1951), (-0.6071, -0.7397, -0.2903), (-0.5861, -0.7142, -0.3827), (-0.5595, -0.6817, -0.4714), (-0.5275, -0.6427, -0.5556), (-0.4089, -0.4983, -0.627), (0.8887, 0.08753, -0.02288), (0.9018, 0.08882, 0.0655), (0.9061, 0.08925, 0.1548), (0.9018, 0.08882, 0.244), (0.8887, 0.08753, 0.7898), (0.7911, 0.07792, 1.032), (0.6842, 0.06739, 1.246), (0.3857, 0.03799, 1.652), (-0.7876, 0.421, 0.7898), (-0.7011, 0.3747, 1.032), (-0.6064, 0.3241, 1.246), (-0.3418, 0.1827, 1.652), (-0.4561, 0.2438, 2.168), (-0.5422, 0.2246, -0.4162), (-0.6994, 0.2897, -0.3511), (-0.7419, 0.3073, -0.2745), (-0.7772, 0.3219, -0.1937), (-0.805, 0.3334, -0.1096), (-0.4016, -0.4016, 2.167), (-0.301, -0.301, 1.645), (-0.5339, -0.5339, 1.198), (-0.6173, -0.6173, 0.9631), (-0.6935, -0.6935, 0.6975), (-0.7037, -0.7037, 0.09802), (-0.7071, -0.7071, -1.629e-07), (-0.7037, -0.7037, -0.09802), (-0.6935, -0.6935, -0.1951), (-0.6767, -0.6767, -0.2903), (-0.6533, -0.6533, -0.3827), (-0.6236, -0.6236, -0.4714), (-0.5879, -0.5879, -0.5556), (-0.4558, -0.4558, -0.627), (0.5147, 0.05069, 2.168), (0.5756, 0.1145, -0.4162), (0.7425, 0.1477, -0.3511), (0.7876, 0.1567, -0.2745), (0.8251, 0.1641, -0.1937), (0.8546, 0.17, -0.1096), (0.8759, 0.1742, -0.02288), (0.8887, 0.1768, 0.0655), (-0.8251, 0.3417, -0.02288), (-0.8372, 0.3468, 0.0655), (-0.8412, 0.3484, 0.1548), (-0.8372, 0.3468, 0.244), (-0.8251, 0.3417, 0.7898), (-0.7344, 0.3042, 1.032), (-0.6352, 0.2631, 1.246), (-0.3581, 0.1483, 1.652), (-0.4778, 0.1979, 2.168), (-0.439, -0.3603, 2.167), (-0.3291, -0.2701, 1.645), (-0.5837, -0.479, 1.198), (-0.6749, -0.5539, 0.9631), (-0.7582, -0.6222, 0.6975), (-0.7693, -0.6313, 0.09802), (-0.773, -0.6344, -1.629e-07), (-0.7693, -0.6313, -0.09802), (-0.7582, -0.6222, -0.1951), (-0.7397, -0.6071, -0.2903), (-0.7142, -0.5861, -0.3827), (-0.6817, -0.5595, -0.4714), (-0.6427, -0.5275, -0.5556), (-0.4983, -0.4089, -0.627), (0.893, 0.1776, 0.1548), (0.8887, 0.1768, 0.244), (0.8759, 0.1742, 0.7898), (0.7797, 0.1551, 1.032), (0.6743, 0.1341, 1.246), (0.3802, 0.07562, 1.652), (0.5072, 0.1009, 2.168), (0.5616, 0.1704, -0.4162), (-0.5616, 0.1704, -0.4162), (-0.7245, 0.2198, -0.3511), (-0.7684, 0.2331, -0.2745), (-0.805, 0.2442, -0.1937), (-0.8338, 0.2529, -0.1096), (-0.8546, 0.2592, -0.02288), (-0.8671, 0.263, 0.0655), (-0.8713, 0.2643, 0.1548), (-0.8671, 0.263, 0.244), (-0.4722, -0.3155, 2.167), (-0.354, -0.2365, 1.645), (-0.6279, -0.4195, 1.198), (-0.7259, -0.485, 0.9631), (-0.8155, -0.5449, 0.6975), (-0.8275, -0.5529, 0.09802), (-0.8315, -0.5556, -1.629e-07), (-0.8275, -0.5529, -0.09802), (-0.8155, -0.5449, -0.1951), (-0.7957, -0.5316, -0.2903), (-0.7682, -0.5133, -0.3827), (-0.7333, -0.49, -0.4714), (-0.6913, -0.4619, -0.5556), (-0.5359, -0.3581, -0.627), (0.7245, 0.2198, -0.3511), (0.7684, 0.2331, -0.2745), (0.805, 0.2442, -0.1937), (0.8338, 0.2529, -0.1096), (0.8546, 0.2592, -0.02288), (0.8671, 0.263, 0.0655), (0.8713, 0.2643, 0.1548), (0.8671, 0.263, 0.244), (-0.8546, 0.2592, 0.7898), (-0.7607, 0.2308, 1.032), (-0.658, 0.1996, 1.246), (-0.3709, 0.1125, 1.652), (-0.4949, 0.1501, 2.168), (-0.5756, 0.1145, -0.4162), (-0.7425, 0.1477, -0.3511), (-0.7876, 0.1567, -0.2745), (-0.8251, 0.1641, -0.1937), (-0.5009, -0.2677, 2.167), (-0.3754, -0.2007, 1.645), (-0.666, -0.356, 1.198), (-0.77, -0.4116, 0.9631), (-0.865, -0.4623, 0.6975), (-0.8777, -0.4691, 0.09802), (-0.8819, -0.4714, -1.629e-07), (-0.8777, -0.4691, -0.09802), (-0.865, -0.4623, -0.1951), (-0.8439, -0.4511, -0.2903), (-0.8148, -0.4355, -0.3827), (-0.7778, -0.4157, -0.4714), (-0.7333, -0.392, -0.5556), (-0.5685, -0.3038, -0.627), (0.8546, 0.2592, 0.7898), (0.7607, 0.2308, 1.032), (0.658, 0.1996, 1.246), (0.3709, 0.1125, 1.652), (0.4949, 0.1501, 2.168), (0.5422, 0.2246, -0.4162), (0.6994, 0.2897, -0.3511), (0.7419, 0.3073, -0.2745), (-0.8546, 0.17, -0.1096), (-0.8759, 0.1742, -0.02288), (-0.8887, 0.1768, 0.0655), (-0.893, 0.1776, 0.1548), (-0.8887, 0.1768, 0.244), (-0.8759, 0.1742, 0.7898), (-0.7797, 0.1551, 1.032), (-0.6743, 0.1341, 1.246), (-0.3802, 0.07562, 1.652), (-0.5247, -0.2174, 2.167), (-0.3933, -0.1629, 1.645), (-0.6976, -0.289, 1.198), (-0.8066, -0.3341, 0.9631), (-0.9061, -0.3753, 0.6975), (-0.9194, -0.3808, 0.09802), (-0.9239, -0.3827, -1.629e-07), (-0.9194, -0.3808, -0.09802), (-0.9061, -0.3753, -0.1951), (-0.8841, -0.3662, -0.2903), (-0.8536, -0.3536, -0.3827), (-0.8148, -0.3375, -0.4714), (-0.7682, -0.3182, -0.5556), (-0.5955, -0.2467, -0.627), (0.7772, 0.3219, -0.1937), (0.805, 0.3334, -0.1096), (0.8251, 0.3417, -0.02288), (0.8372, 0.3468, 0.0655), (0.8412, 0.3484, 0.1548), (0.8372, 0.3468, 0.244), (0.8251, 0.3417, 0.7898), (0.7344, 0.3042, 1.032), (-0.5072, 0.1009, 2.168), (-0.5841, 0.05753, -0.4162), (-0.7534, 0.07421, -0.3511), (-0.7991, 0.07871, -0.2745), (-0.8372, 0.08245, -0.1937), (-0.8671, 0.0854, -0.1096), (-0.8887, 0.08753, -0.02288), (-0.9018, 0.08882, 0.0655), (-0.9061, 0.08925, 0.1548), (-0.5435, -0.1649, 2.167), (-0.4074, -0.1236, 1.645), (-0.7226, -0.2192, 1.198), (-0.8355, -0.2534, 0.9631), (-0.9386, -0.2847, 0.6975), (-0.9523, -0.2889, 0.09802), (-0.9569, -0.2903, -1.629e-07), (-0.9523, -0.2889, -0.09802), (-0.9386, -0.2847, -0.1951), (-0.9157, -0.2778, -0.2903), (-0.8841, -0.2682, -0.3827), (-0.8439, -0.256, -0.4714), (-0.7957, -0.2414, -0.5556), (-0.6168, -0.1871, -0.627), (0.6352, 0.2631, 1.246), (0.3581, 0.1483, 1.652), (0.4778, 0.1979, 2.168), (0.5176, 0.2767, -0.4162), (0.6677, 0.3569, -0.3511), (0.7082, 0.3785, -0.2745), (0.7419, 0.3965, -0.1937), (0.7684, 0.4107, -0.1096), (-0.9018, 0.08882, 0.244), (-0.8887, 0.08753, 0.7898), (-0.7911, 0.07792, 1.032), (-0.6842, 0.06739, 1.246), (-0.3857, 0.03799, 1.652), (-0.5147, 0.05069, 2.168), (-0.5869, -6.84e-07, -0.4162), (-0.7571, -6.946e-07, -0.3511), (-0.803, -7.76e-07, -0.2745), (-0.5571, -0.1108, 2.167), (-0.4175, -0.08305, 1.645), (-0.7406, -0.1473, 1.198), (-0.8563, -0.1703, 0.9631), (-0.9619, -0.1913, 0.6975), (-0.9761, -0.1942, 0.09802), (-0.9808, -0.1951, -1.629e-07), (-0.9761, -0.1942, -0.09802), (-0.9619, -0.1913, -0.1951), (-0.9386, -0.1867, -0.2903), (-0.9061, -0.1802, -0.3827), (-0.865, -0.1721, -0.4714), (-0.8155, -0.1622, -0.5556), (-0.6322, -0.1257, -0.627), (0.7876, 0.421, -0.02288), (0.7991, 0.4272, 0.0655), (0.803, 0.4292, 0.1548), (0.7991, 0.4272, 0.244), (0.7876, 0.421, 0.7898), (0.7011, 0.3747, 1.032), (0.6064, 0.3241, 1.246), (0.3418, 0.1827, 1.652), (-0.8412, -8.439e-07, -0.1937), (-0.8713, -6.81e-07, -0.1096), (-0.893, -9.185e-07, -0.02288), (-0.9061, -6.539e-07, 0.0655), (-0.9105, -6.946e-07, 0.1548), (-0.9061, -6.539e-07, 0.244), (-0.893, -9.185e-07, 0.7898), (-0.7949, -6.28e-07, 1.032), (-0.6876, -7.837e-07, 1.246), (-0.5652, -0.05567, 2.167), (-0.4236, -0.04173, 1.645), (-0.7515, -0.07402, 1.198), (-0.8688, -0.08557, 0.9631), (-0.9761, -0.09613, 0.6975), (-0.9904, -0.09755, 0.09802), (-0.9952, -0.09802, -1.629e-07), (-0.9904, -0.09755, -0.09802), (-0.9761, -0.09613, -0.1951), (-0.9523, -0.0938, -0.2903), (-0.9194, -0.09056, -0.3827), (-0.8777, -0.08644, -0.4714), (-0.8275, -0.0815, -0.5556), (-0.6415, -0.06318, -0.627), (0.4561, 0.2438, 2.168), (0.488, 0.3261, -0.4162), (0.6295, 0.4206, -0.3511), (0.6677, 0.4461, -0.2745), (0.6994, 0.4674, -0.1937), (0.7245, 0.4841, -0.1096), (0.7425, 0.4961, -0.02288), (0.7534, 0.5034, 0.0655), (-0.3876, -7.423e-07, 1.652), (-0.5172, -7.009e-07, 2.168), (-0.5841, -0.05753, -0.4162), (-0.7534, -0.07421, -0.3511), (-0.7991, -0.07871, -0.2745), (-0.8372, -0.08245, -0.1937), (-0.8671, -0.08541, -0.1096), (-0.8887, -0.08753, -0.02288), (-0.9018, -0.08882, 0.0655), (-0.568, -6.962e-07, 2.167), (-0.4257, -7.417e-07, 1.645), (-0.7551, -7.872e-07, 1.198), (-0.873, -6.162e-07, 0.9631), (-0.9808, -9.352e-07, 0.6975), (-0.9952, -6.446e-07, 0.09802), (-1.0, -6.893e-07, -1.629e-07), (-0.9952, -6.446e-07, -0.09802), (-0.9808, -9.352e-07, -0.1951), (-0.9569, -6.744e-07, -0.2903), (-0.9239, -8.532e-07, -0.3827), (-0.8819, -7.787e-07, -0.4714), (-0.8315, -6.893e-07, -0.5556), (-0.6446, -6.777e-07, -0.627), (0.7571, 0.5059, 0.1548), (0.7534, 0.5034, 0.244), (0.7425, 0.4961, 0.7898), (0.661, 0.4416, 1.032), (0.5717, 0.382, 1.246), (0.3223, 0.2153, 1.652), (0.43, 0.2873, 2.168), (0.4537, 0.3723, -0.4162), (-0.9061, -0.08925, 0.1548), (-0.9018, -0.08882, 0.244), (-0.8887, -0.08753, 0.7898), (-0.7911, -0.07792, 1.032), (-0.6842, -0.06739, 1.246), (-0.3857, -0.03799, 1.652), (-0.5147, -0.05069, 2.168), (-0.5756, -0.1145, -0.4162), (-0.7425, -0.1477, -0.3511), (-0.5652, 0.05567, 2.167), (-0.4236, 0.04172, 1.645), (-0.7515, 0.07401, 1.198), (-0.8688, 0.08557, 0.9631), (-0.9761, 0.09613, 0.6975), (-0.9904, 0.09754, 0.09802), (-0.9952, 0.09802, -1.629e-07), (-0.9904, 0.09754, -0.09802), (-0.9761, 0.09613, -0.1951), (-0.9523, 0.0938, -0.2903), (-0.9194, 0.09056, -0.3827), (-0.8777, 0.08644, -0.4714), (-0.8275, 0.0815, -0.5556), (-0.6415, 0.06318, -0.627), (0.5852, 0.4803, -0.3511), (0.6207, 0.5094, -0.2745), (0.6503, 0.5337, -0.1937), (0.6735, 0.5528, -0.1096), (0.6903, 0.5665, -0.02288), (0.7005, 0.5749, 0.0655), (0.7039, 0.5776, 0.1548), (0.7005, 0.5749, 0.244), (-0.7876, -0.1567, -0.2745), (-0.8251, -0.1641, -0.1937), (-0.8546, -0.17, -0.1096), (-0.8759, -0.1742, -0.02288), (-0.8887, -0.1768, 0.0655), (-0.893, -0.1776, 0.1548), (-0.8887, -0.1768, 0.244), (-0.8759, -0.1742, 0.7898), (-0.7797, -0.1551, 1.032), (-0.5571, 0.1108, 2.167), (-0.4175, 0.08305, 1.645), (-0.7406, 0.1473, 1.198), (-0.8563, 0.1703, 0.9631), (-0.9619, 0.1913, 0.6975), (-0.9761, 0.1942, 0.09802), (-0.9808, 0.1951, -1.629e-07), (-0.9761, 0.1942, -0.09802), (-0.9619, 0.1913, -0.1951), (-0.9386, 0.1867, -0.2903), (-0.9061, 0.1802, -0.3827), (-0.865, 0.1721, -0.4714), (-0.8155, 0.1622, -0.5556), (-0.6322, 0.1257, -0.627), (0.6903, 0.5665, 0.7898), (0.6145, 0.5043, 1.032), (0.5315, 0.4362, 1.246), (0.2996, 0.2459, 1.652), (0.3998, 0.3281, 2.168), (0.415, 0.415, -0.4162), (0.5353, 0.5353, -0.3511), (0.5678, 0.5678, -0.2745), (-0.6743, -0.1341, 1.246), (-0.3802, -0.07562, 1.652), (-0.5072, -0.1009, 2.168), (-0.5616, -0.1704, -0.4162), (-0.7245, -0.2198, -0.3511), (-0.7684, -0.2331, -0.2745), (-0.805, -0.2442, -0.1937), (-0.8338, -0.2529, -0.1096), (-0.8546, -0.2592, -0.02288), (-0.5435, 0.1649, 2.167), (-0.4074, 0.1236, 1.645), (-0.7226, 0.2192, 1.198), (-0.8355, 0.2534, 0.9631), (-0.9386, 0.2847, 0.6975), (-0.9523, 0.2889, 0.09802), (-0.9569, 0.2903, -1.629e-07), (-0.9523, 0.2889, -0.09802), (-0.9386, 0.2847, -0.1951), (-0.9157, 0.2778, -0.2903), (-0.8841, 0.2682, -0.3827), (-0.8439, 0.256, -0.4714), (-0.7957, 0.2414, -0.5556), (-0.6168, 0.1871, -0.627), (0.5948, 0.5948, -0.1937), (0.6161, 0.6161, -0.1096), (0.6315, 0.6315, -0.02288), (0.6407, 0.6407, 0.0655), (0.6438, 0.6438, 0.1548), (0.6407, 0.6407, 0.244), (0.6315, 0.6315, 0.7898), (0.5621, 0.5621, 1.032), (-0.8671, -0.263, 0.0655), (-0.8713, -0.2643, 0.1548), (-0.8671, -0.263, 0.244), (-0.8546, -0.2592, 0.7898), (-0.7607, -0.2308, 1.032), (-0.658, -0.1996, 1.246), (-0.3709, -0.1125, 1.652), (-0.4949, -0.1501, 2.168), (-0.5422, -0.2246, -0.4162), (-0.5247, 0.2174, 2.167), (-0.3933, 0.1629, 1.645), (-0.6976, 0.289, 1.198), (-0.8066, 0.3341, 0.9631), (-0.9061, 0.3753, 0.6975), (-0.9194, 0.3808, 0.09802), (-0.9239, 0.3827, -1.629e-07), (-0.9194, 0.3808, -0.09802), (-0.9061, 0.3753, -0.1951), (-0.8841, 0.3662, -0.2903), (-0.8536, 0.3536, -0.3827), (-0.8148, 0.3375, -0.4714), (-0.7682, 0.3182, -0.5556), (-0.5955, 0.2467, -0.627), (0.4862, 0.4862, 1.246), (0.2741, 0.2741, 1.652), (0.3657, 0.3657, 2.168), (0.3723, 0.4537, -0.4162), (0.4803, 0.5852, -0.3511), (0.5094, 0.6207, -0.2745), (0.5337, 0.6503, -0.1937), (0.5528, 0.6735, -0.1096), (-0.6994, -0.2897, -0.3511), (-0.7419, -0.3073, -0.2745), (-0.7772, -0.3219, -0.1937), (-0.805, -0.3334, -0.1096), (-0.8251, -0.3418, -0.02288), (-0.8372, -0.3468, 0.0655), (-0.8412, -0.3484, 0.1548), (-0.8372, -0.3468, 0.244), (-0.8251, -0.3418, 0.7898), (-0.5009, 0.2677, 2.167), (-0.3754, 0.2007, 1.645), (-0.666, 0.356, 1.198), (-0.77, 0.4115, 0.9631), (-0.865, 0.4623, 0.6975), (-0.8777, 0.4691, 0.09802), (-0.8819, 0.4714, -1.629e-07), (-0.8777, 0.4691, -0.09802), (-0.865, 0.4623, -0.1951), (-0.8439, 0.4511, -0.2903), (-0.8148, 0.4355, -0.3827), (-0.7778, 0.4157, -0.4714), (-0.7333, 0.392, -0.5556), (-0.5685, 0.3038, -0.627), (0.5665, 0.6903, -0.02288), (0.5749, 0.7005, 0.0655), (0.5776, 0.7038, 0.1548), (0.5749, 0.7005, 0.244), (0.5665, 0.6903, 0.7898), (0.5043, 0.6145, 1.032), (0.4362, 0.5315, 1.246), (0.2459, 0.2996, 1.652), (-0.7344, -0.3042, 1.032), (-0.6352, -0.2631, 1.246), (-0.3581, -0.1483, 1.652), (-0.4778, -0.1979, 2.168), (-0.5176, -0.2767, -0.4162), (-0.6677, -0.3569, -0.3511), (-0.7082, -0.3785, -0.2745), (-0.7419, -0.3965, -0.1937), (-0.7684, -0.4107, -0.1096), (-0.4722, 0.3155, 2.167), (-0.354, 0.2365, 1.645), (-0.6279, 0.4195, 1.198), (-0.7259, 0.485, 0.9631), (-0.8155, 0.5449, 0.6975), (-0.8275, 0.5529, 0.09802), (-0.8315, 0.5556, -1.629e-07), (-0.8275, 0.5529, -0.09802), (-0.8155, 0.5449, -0.1951), (-0.7957, 0.5316, -0.2903), (-0.7682, 0.5133, -0.3827), (-0.7333, 0.49, -0.4714), (-0.6913, 0.4619, -0.5556), (-0.5359, 0.3581, -0.627), (0.3281, 0.3998, 2.168), (0.3261, 0.488, -0.4162), (0.4206, 0.6295, -0.3511), (0.4461, 0.6677, -0.2745), (0.4674, 0.6994, -0.1937), (0.4841, 0.7245, -0.1096), (0.4961, 0.7425, -0.02288), (0.5034, 0.7534, 0.0655), (-0.7876, -0.421, -0.02288), (-0.7991, -0.4272, 0.0655), (-0.803, -0.4292, 0.1548), (-0.7991, -0.4272, 0.244), (-0.7876, -0.421, 0.7898), (-0.7011, -0.3747, 1.032), (-0.6064, -0.3241, 1.246), (-0.3418, -0.1827, 1.652), (-0.4561, -0.2438, 2.168), (-0.439, 0.3603, 2.167), (-0.3291, 0.2701, 1.645), (-0.5837, 0.479, 1.198), (-0.6749, 0.5539, 0.9631), (-0.7582, 0.6222, 0.6975), (-0.7693, 0.6313, 0.09802), (-0.773, 0.6344, -1.629e-07), (-0.7693, 0.6313, -0.09802), (-0.7582, 0.6222, -0.1951), (-0.7397, 0.6071, -0.2903), (-0.7142, 0.5861, -0.3827), (-0.6817, 0.5595, -0.4714), (-0.6427, 0.5275, -0.5556), (-0.4983, 0.4089, -0.627), (0.5059, 0.7571, 0.1548), (0.5034, 0.7534, 0.244), (0.4961, 0.7425, 0.7898), (0.4416, 0.661, 1.032), (0.382, 0.5717, 1.246), (0.2153, 0.3223, 1.652), (0.2873, 0.43, 2.168), (0.2767, 0.5176, -0.4162), (-0.488, -0.3261, -0.4162), (-0.6295, -0.4206, -0.3511), (-0.6677, -0.4461, -0.2745), (-0.6994, -0.4674, -0.1937), (-0.7245, -0.4841, -0.1096), (-0.7425, -0.4961, -0.02288), (-0.7534, -0.5034, 0.0655), (-0.7571, -0.5059, 0.1548), (-0.7534, -0.5034, 0.244), (-0.4016, 0.4016, 2.167), (-0.301, 0.301, 1.645), (-0.5339, 0.5339, 1.198), (-0.6173, 0.6173, 0.9631), (-0.6935, 0.6935, 0.6975), (-0.7037, 0.7037, 0.09802), (-0.7071, 0.7071, -1.629e-07), (-0.7037, 0.7037, -0.09802), (-0.6935, 0.6935, -0.1951), (-0.6767, 0.6767, -0.2903), (-0.6533, 0.6533, -0.3827), (-0.6236, 0.6236, -0.4714), (-0.5879, 0.5879, -0.5556), (-0.4558, 0.4558, -0.627), (0.3569, 0.6677, -0.3511), (0.3785, 0.7082, -0.2745), (0.3965, 0.7419, -0.1937), (0.4107, 0.7684, -0.1096), (0.421, 0.7876, -0.02288), (0.4272, 0.7991, 0.0655), (0.4292, 0.803, 0.1548), (0.4272, 0.7991, 0.244), (-0.7425, -0.4961, 0.7898), (-0.661, -0.4416, 1.032), (-0.5717, -0.382, 1.246), (-0.3223, -0.2153, 1.652), (-0.43, -0.2873, 2.168), (-0.4537, -0.3723, -0.4162), (-0.5852, -0.4803, -0.3511), (-0.6207, -0.5094, -0.2745), (-0.6503, -0.5337, -0.1937), (-0.3603, 0.439, 2.167), (-0.2701, 0.3291, 1.645), (-0.479, 0.5837, 1.198), (-0.5539, 0.6749, 0.9631), (-0.6222, 0.7582, 0.6975), (-0.6313, 0.7693, 0.09802), (-0.6344, 0.773, -1.629e-07), (-0.6313, 0.7693, -0.09802), (-0.6222, 0.7582, -0.1951), (-0.6071, 0.7397, -0.2903), (-0.5861, 0.7142, -0.3827), (-0.5595, 0.6817, -0.4714), (-0.5275, 0.6427, -0.5556), (-0.4089, 0.4983, -0.627), (0.421, 0.7876, 0.7898), (0.3747, 0.7011, 1.032), (0.3241, 0.6064, 1.246), (0.1827, 0.3418, 1.652), (0.2438, 0.4561, 2.168), (0.2246, 0.5422, -0.4162), (0.2897, 0.6994, -0.3511), (0.3073, 0.7419, -0.2745), (-0.6735, -0.5528, -0.1096), (-0.6903, -0.5665, -0.02288), (-0.7005, -0.5749, 0.0655), (-0.7038, -0.5776, 0.1548), (-0.7005, -0.5749, 0.244), (-0.6903, -0.5665, 0.7898), (-0.6145, -0.5043, 1.032), (-0.5315, -0.4362, 1.246), (-0.2996, -0.2459, 1.652), (-0.3155, 0.4722, 2.167), (-0.2365, 0.354, 1.645), (-0.4195, 0.6279, 1.198), (-0.485, 0.7259, 0.9631), (-0.5449, 0.8155, 0.6975), (-0.5529, 0.8275, 0.09802), (-0.5556, 0.8315, -1.629e-07), (-0.5529, 0.8275, -0.09802), (-0.5449, 0.8155, -0.1951), (-0.5316, 0.7957, -0.2903), (-0.5133, 0.7682, -0.3827), (-0.49, 0.7333, -0.4714), (-0.4619, 0.6913, -0.5556), (-0.3581, 0.5359, -0.627), (0.3219, 0.7772, -0.1937), (0.3334, 0.805, -0.1096), (0.3417, 0.8251, -0.02288), (0.3468, 0.8372, 0.0655), (0.3484, 0.8412, 0.1548), (0.3468, 0.8372, 0.244), (0.3417, 0.8251, 0.7898), (0.3042, 0.7344, 1.032), (-0.3998, -0.3281, 2.168), (-0.415, -0.415, -0.4162), (-0.5353, -0.5353, -0.3511), (-0.5678, -0.5678, -0.2745), (-0.5948, -0.5948, -0.1937), (-0.6161, -0.6161, -0.1096), (-0.6315, -0.6315, -0.02288), (-0.6407, -0.6407, 0.0655), (-0.6438, -0.6438, 0.1548), (-0.2677, 0.5009, 2.167), (-0.2007, 0.3754, 1.645), (-0.356, 0.666, 1.198), (-0.4116, 0.77, 0.9631), (-0.4623, 0.865, 0.6975), (-0.4691, 0.8777, 0.09802), (-0.4714, 0.8819, -1.629e-07), (-0.4691, 0.8777, -0.09802), (-0.4623, 0.865, -0.1951), (-0.4511, 0.8439, -0.2903), (-0.4355, 0.8148, -0.3827), (-0.4157, 0.7778, -0.4714), (-0.392, 0.7333, -0.5556), (-0.3038, 0.5685, -0.627), (0.2631, 0.6352, 1.246), (0.1483, 0.3581, 1.652), (0.1979, 0.4778, 2.168), (0.1704, 0.5616, -0.4162), (0.2198, 0.7245, -0.3511), (0.2331, 0.7684, -0.2745), (0.2442, 0.805, -0.1937), (0.2529, 0.8338, -0.1096), (-0.6407, -0.6407, 0.244), (-0.6315, -0.6315, 0.7898), (-0.5621, -0.5621, 1.032), (-0.4862, -0.4862, 1.246), (-0.2741, -0.2741, 1.652), (-0.3657, -0.3657, 2.168), (-0.3723, -0.4537, -0.4162), (-0.4803, -0.5852, -0.3511), (-0.5094, -0.6207, -0.2745), (-0.2174, 0.5247, 2.167), (-0.1629, 0.3933, 1.645), (-0.289, 0.6976, 1.198), (-0.3341, 0.8066, 0.9631), (-0.3753, 0.9061, 0.6975), (-0.3808, 0.9194, 0.09802), (-0.3827, 0.9239, -1.629e-07), (-0.3808, 0.9194, -0.09802), (-0.3753, 0.9061, -0.1951), (-0.3662, 0.8841, -0.2903), (-0.3536, 0.8536, -0.3827), (-0.3375, 0.8148, -0.4714), (-0.3182, 0.7682, -0.5556), (-0.2467, 0.5955, -0.627), (0.2592, 0.8546, -0.02288), (0.263, 0.8671, 0.0655), (0.2643, 0.8713, 0.1548), (0.263, 0.8671, 0.244), (0.2592, 0.8546, 0.7898), (0.2308, 0.7607, 1.032), (0.1996, 0.658, 1.246), (0.1125, 0.3709, 1.652), (-0.5337, -0.6503, -0.1937), (-0.5528, -0.6735, -0.1096), (-0.5665, -0.6903, -0.02288), (-0.5749, -0.7005, 0.0655), (-0.5776, -0.7039, 0.1548), (-0.5749, -0.7005, 0.244), (-0.5665, -0.6903, 0.7898), (-0.5043, -0.6145, 1.032), (-0.4362, -0.5315, 1.246), (-0.1649, 0.5435, 2.167), (-0.1236, 0.4074, 1.645), (-0.2192, 0.7226, 1.198), (-0.2534, 0.8355, 0.9631), (-0.2847, 0.9386, 0.6975), (-0.2889, 0.9523, 0.09802), (-0.2903, 0.9569, -1.629e-07), (-0.2889, 0.9523, -0.09802), (-0.2847, 0.9386, -0.1951), (-0.2778, 0.9157, -0.2903), (-0.2682, 0.8841, -0.3827), (-0.256, 0.8439, -0.4714), (-0.2414, 0.7957, -0.5556), (-0.1871, 0.6168, -0.627), (0.1501, 0.4949, 2.168), (0.1145, 0.5756, -0.4162), (0.1477, 0.7425, -0.3511), (0.1567, 0.7876, -0.2745), (0.1641, 0.8251, -0.1937), (0.17, 0.8546, -0.1096), (0.1742, 0.8759, -0.02288), (0.1768, 0.8887, 0.0655), (-0.2459, -0.2996, 1.652), (-0.3281, -0.3998, 2.168), (-0.3261, -0.488, -0.4162), (-0.4206, -0.6295, -0.3511), (-0.4461, -0.6677, -0.2745), (-0.4674, -0.6995, -0.1937), (-0.4841, -0.7245, -0.1096), (-0.4961, -0.7425, -0.02288), (-0.5034, -0.7534, 0.0655), (-0.1108, 0.5571, 2.167), (-0.08305, 0.4175, 1.645), (-0.1473, 0.7406, 1.198), (-0.1703, 0.8563, 0.9631), (-0.1913, 0.9619, 0.6975), (-0.1942, 0.9761, 0.09802), (-0.1951, 0.9808, -1.629e-07), (-0.1942, 0.9761, -0.09802), (-0.1913, 0.9619, -0.1951), (-0.1867, 0.9386, -0.2903), (-0.1802, 0.9061, -0.3827), (-0.1721, 0.865, -0.4714), (-0.1622, 0.8155, -0.5556), (-0.1257, 0.6322, -0.627), (0.1776, 0.893, 0.1548), (0.1768, 0.8887, 0.244), (0.1742, 0.8759, 0.7898), (0.1551, 0.7797, 1.032), (0.1341, 0.6743, 1.246), (0.07562, 0.3802, 1.652), (0.1009, 0.5072, 2.168), (0.05753, 0.5841, -0.4162), (-0.5059, -0.7571, 0.1548), (-0.5034, -0.7534, 0.244), (-0.4961, -0.7425, 0.7898), (-0.4416, -0.661, 1.032), (-0.382, -0.5717, 1.246), (-0.2153, -0.3223, 1.652), (-0.2873, -0.43, 2.168), (-0.2767, -0.5176, -0.4162), (-0.3569, -0.6677, -0.3511), (-0.05567, 0.5652, 2.167), (-0.04173, 0.4236, 1.645), (-0.07401, 0.7515, 1.198), (-0.08557, 0.8688, 0.9631), (-0.09613, 0.9761, 0.6975), (-0.09754, 0.9904, 0.09802), (-0.09802, 0.9952, -1.629e-07), (-0.09754, 0.9904, -0.09802), (-0.09613, 0.9761, -0.1951), (-0.0938, 0.9523, -0.2903), (-0.09056, 0.9194, -0.3827), (-0.08644, 0.8777, -0.4714), (-0.0815, 0.8275, -0.5556), (-0.06318, 0.6415, -0.627), (0.07421, 0.7534, -0.3511), (0.07871, 0.7991, -0.2745), (0.08245, 0.8372, -0.1937), (0.0854, 0.8671, -0.1096), (0.08753, 0.8887, -0.02288), (0.08882, 0.9018, 0.0655), (0.08925, 0.9061, 0.1548), (0.08882, 0.9018, 0.244), (-0.3785, -0.7082, -0.2745), (-0.3965, -0.7419, -0.1937), (-0.4107, -0.7684, -0.1096), (-0.421, -0.7876, -0.02288), (4.847e-08, 0.568, 2.167), (2.569e-08, 0.4257, 1.645), (5.589e-08, 0.7551, 1.198), (1.043e-07, 0.873, 0.9631), (-2.417e-07, 0.9808, 0.6975), (1.755e-07, 0.9952, 0.09802), (4.17e-09, 1.0, -1.629e-07), (1.755e-07, 0.9952, -0.09802), (1.907e-08, 0.9569, -0.2903), (-1.001e-07, 0.9239, -0.3827), (1.162e-08, 0.8819, -0.4714), (4.887e-08, 0.8315, -0.5556), (1.839e-07, 0.6446, -0.627), (0.08753, 0.8887, 0.7898), (0.07792, 0.7911, 1.032), (0.06739, 0.6842, 1.246), (0.03799, 0.3857, 1.652), (0.05069, 0.5147, 2.168), (9.608e-09, 0.893, -0.02288)], [], [(1781, 13, 12, 0), (1782, 14, 13, 1781), (1783, 15, 14, 1782), (1784, 16, 15, 1783), (1785, 17, 16, 1784), (1739, 1740, 1682, 1681), (1774, 5, 4, 1773), (1741, 1742, 1684, 1683), (1775, 6, 5, 1774), (1430, 1431, 1373, 1372), (1776, 7, 6, 1775), (1429, 1430, 1372, 1371), (1777, 8, 7, 1776), (1710, 1711, 1653, 1652), (1778, 9, 8, 1777), (1494, 1495, 1459, 1436), (1779, 10, 9, 1778), (1493, 1494, 1436, 1435), (1780, 11, 10, 1779), (2, 3, 1739, 1738), (0, 12, 11, 1780), (1463, 1464, 1428, 1405), (8, 30, 29, 7), (1709, 1710, 1652, 1651), (9, 31, 30, 8), (1711, 1712, 1676, 1653), (10, 32, 31, 9), (1772, 1, 1715, 1714), (11, 33, 32, 10), (1, 2, 1738, 1715), (12, 34, 33, 11), (1464, 1465, 1429, 1428), (13, 35, 34, 12), (14, 36, 35, 13), (15, 37, 36, 14), (16, 38, 37, 15), (17, 39, 38, 16), (1738, 1739, 1681, 1680), (5, 27, 26, 4), (1740, 1741, 1683, 1682), (6, 28, 27, 5), (1742, 1743, 1707, 1684), (7, 29, 28, 6), (1743, 1744, 1708, 1707), (32, 54, 53, 31), (1746, 1769, 1711, 1710), (33, 55, 54, 32), (1769, 1770, 1712, 1711), (34, 56, 55, 33), (1465, 1466, 1430, 1429), (35, 57, 56, 34), (36, 58, 57, 35), (37, 59, 58, 36), (38, 60, 59, 37), (39, 61, 60, 38), (3, 18, 1740, 1739), (27, 49, 48, 26), (18, 19, 1741, 1740), (28, 50, 49, 27), (19, 20, 1742, 1741), (29, 51, 50, 28), (20, 21, 1743, 1742), (30, 52, 51, 29), (21, 22, 1744, 1743), (31, 53, 52, 30), (1745, 1746, 1710, 1709), (56, 78, 77, 55), (1466, 1467, 1431, 1430), (57, 79, 78, 56), (58, 80, 79, 57), (59, 81, 80, 58), (60, 82, 81, 59), (61, 83, 82, 60), (1770, 1771, 1713, 1712), (49, 71, 70, 48), (1771, 1772, 1714, 1713), (50, 72, 71, 49), (44, 45, 3, 2), (51, 73, 72, 50), (45, 46, 18, 3), (52, 74, 73, 51), (46, 47, 19, 18), (53, 75, 74, 52), (47, 62, 20, 19), (54, 76, 75, 53), (62, 63, 21, 20), (55, 77, 76, 54), (63, 64, 22, 21), (80, 102, 101, 79), (81, 103, 102, 80), (82, 104, 103, 81), (83, 105, 104, 82), (23, 24, 1746, 1745), (71, 93, 92, 70), (24, 25, 1769, 1746), (72, 94, 93, 71), (25, 40, 1770, 1769), (73, 95, 94, 72), (40, 41, 1771, 1770), (74, 96, 95, 73), (41, 42, 1772, 1771), (75, 97, 96, 74), (42, 43, 1, 1772), (76, 98, 97, 75), (43, 44, 2, 1), (77, 99, 98, 76), (88, 89, 47, 46), (78, 100, 99, 77), (1467, 1490, 1432, 1431), (79, 101, 100, 78), (104, 126, 125, 103), (105, 127, 126, 104), (89, 90, 62, 47), (93, 115, 114, 92), (90, 91, 63, 62), (94, 116, 115, 93), (91, 106, 64, 63), (95, 117, 116, 94), (65, 66, 24, 23), (96, 118, 117, 95), (66, 67, 25, 24), (97, 119, 118, 96), (67, 68, 40, 25), (98, 120, 119, 97), (68, 69, 41, 40), (99, 121, 120, 98), (69, 84, 42, 41), (100, 122, 121, 99), (1490, 1491, 1433, 1432), (101, 123, 122, 100), (102, 124, 123, 101), (103, 125, 124, 102), (84, 85, 43, 42), (115, 137, 136, 114), (85, 86, 44, 43), (116, 138, 137, 115), (86, 87, 45, 44), (117, 139, 138, 116), (87, 88, 46, 45), (118, 140, 139, 117), (132, 133, 91, 90), (119, 141, 140, 118), (133, 134, 106, 91), (120, 142, 141, 119), (107, 108, 66, 65), (121, 143, 142, 120), (108, 109, 67, 66), (122, 144, 143, 121), (1491, 1492, 1434, 1433), (123, 145, 144, 122), (124, 146, 145, 123), (125, 147, 146, 124), (126, 148, 147, 125), (127, 149, 148, 126), (111, 112, 84, 69), (139, 161, 160, 138), (112, 113, 85, 84), (140, 162, 161, 139), (113, 128, 86, 85), (141, 163, 162, 140), (128, 129, 87, 86), (142, 164, 163, 141), (129, 130, 88, 87), (143, 165, 164, 142), (130, 131, 89, 88), (144, 166, 165, 143), (1552, 1553, 1495, 1494), (145, 167, 166, 144), (146, 168, 167, 145), (147, 169, 168, 146), (148, 170, 169, 147), (149, 171, 170, 148), (109, 110, 68, 67), (137, 159, 158, 136), (110, 111, 69, 68), (138, 160, 159, 137), (152, 153, 111, 110), (163, 185, 184, 162), (153, 154, 112, 111), (164, 186, 185, 163), (154, 155, 113, 112), (165, 187, 186, 164), (155, 156, 128, 113), (166, 188, 187, 165), (1553, 1554, 1496, 1495), (167, 189, 188, 166), (168, 190, 189, 167), (169, 191, 190, 168), (170, 192, 191, 169), (171, 193, 192, 170), (131, 132, 90, 89), (159, 181, 180, 158), (135, 150, 108, 107), (160, 182, 181, 159), (150, 151, 109, 108), (161, 183, 182, 160), (151, 152, 110, 109), (162, 184, 183, 161), (179, 194, 152, 151), (187, 209, 208, 186), (194, 195, 153, 152), (188, 210, 209, 187), (1554, 1555, 1497, 1496), (189, 211, 210, 188), (190, 212, 211, 189), (191, 213, 212, 190), (192, 214, 213, 191), (193, 215, 214, 192), (156, 157, 129, 128), (181, 203, 202, 180), (157, 172, 130, 129), (182, 204, 203, 181), (172, 173, 131, 130), (183, 205, 204, 182), (173, 174, 132, 131), (184, 206, 205, 183), (174, 175, 133, 132), (185, 207, 206, 184), (175, 176, 134, 133), (186, 208, 207, 185), (1555, 1556, 1498, 1497), (211, 233, 232, 210), (212, 234, 233, 211), (213, 235, 234, 212), (214, 236, 235, 213), (215, 237, 236, 214), (195, 196, 154, 153), (203, 225, 224, 202), (196, 197, 155, 154), (204, 226, 225, 203), (197, 198, 156, 155), (205, 227, 226, 204), (198, 199, 157, 156), (206, 228, 227, 205), (199, 200, 172, 157), (207, 229, 228, 206), (200, 201, 173, 172), (208, 230, 229, 207), (201, 216, 174, 173), (209, 231, 230, 208), (216, 217, 175, 174), (210, 232, 231, 209), (235, 257, 256, 234), (236, 258, 257, 235), (237, 259, 258, 236), (217, 218, 176, 175), (225, 247, 246, 224), (177, 178, 150, 135), (226, 248, 247, 225), (178, 179, 151, 150), (227, 249, 248, 226), (223, 238, 196, 195), (228, 250, 249, 227), (238, 239, 197, 196), (229, 251, 250, 228), (239, 240, 198, 197), (230, 252, 251, 229), (240, 241, 199, 198), (231, 253, 252, 230), (241, 242, 200, 199), (232, 254, 253, 231), (1521, 1522, 1464, 1463), (233, 255, 254, 232), (234, 256, 255, 233), (259, 281, 280, 258), (242, 243, 201, 200), (247, 269, 268, 246), (243, 244, 216, 201), (248, 270, 269, 247), (244, 245, 217, 216), (249, 271, 270, 248), (245, 260, 218, 217), (250, 272, 271, 249), (219, 220, 178, 177), (251, 273, 272, 250), (220, 221, 179, 178), (252, 274, 273, 251), (221, 222, 194, 179), (253, 275, 274, 252), (222, 223, 195, 194), (254, 276, 275, 253), (1522, 1523, 1465, 1464), (255, 277, 276, 254), (256, 278, 277, 255), (257, 279, 278, 256), (258, 280, 279, 257), (269, 291, 290, 268), (282, 283, 241, 240), (270, 292, 291, 269), (283, 284, 242, 241), (271, 293, 292, 270), (284, 285, 243, 242), (272, 294, 293, 271), (285, 286, 244, 243), (273, 295, 294, 272), (286, 287, 245, 244), (274, 296, 295, 273), (287, 288, 260, 245), (275, 297, 296, 274), (261, 262, 220, 219), (276, 298, 297, 275), (1523, 1524, 1466, 1465), (277, 299, 298, 276), (278, 300, 299, 277), (279, 301, 300, 278), (280, 302, 301, 279), (281, 303, 302, 280), (267, 282, 240, 239), (293, 315, 314, 292), (265, 266, 238, 223), (294, 316, 315, 293), (266, 267, 239, 238), (295, 317, 316, 294), (311, 326, 284, 283), (296, 318, 317, 295), (326, 327, 285, 284), (297, 319, 318, 296), (327, 328, 286, 285), (298, 320, 319, 297), (1524, 1525, 1467, 1466), (299, 321, 320, 298), (300, 322, 321, 299), (301, 323, 322, 300), (302, 324, 323, 301), (303, 325, 324, 302), (262, 263, 221, 220), (291, 313, 312, 290), (263, 264, 222, 221), (292, 314, 313, 291), (264, 265, 223, 222), (317, 339, 338, 316), (306, 307, 265, 264), (318, 340, 339, 317), (307, 308, 266, 265), (319, 341, 340, 318), (308, 309, 267, 266), (320, 342, 341, 319), (1525, 1526, 1490, 1467), (321, 343, 342, 320), (322, 344, 343, 321), (323, 345, 344, 322), (324, 346, 345, 323), (325, 347, 346, 324), (328, 329, 287, 286), (313, 335, 334, 312), (329, 330, 288, 287), (314, 336, 335, 313), (289, 304, 262, 261), (315, 337, 336, 314), (304, 305, 263, 262), (316, 338, 337, 315), (305, 306, 264, 263), (341, 363, 362, 340), (333, 348, 306, 305), (342, 364, 363, 341), (1526, 1527, 1491, 1490), (343, 365, 364, 342), (344, 366, 365, 343), (345, 367, 366, 344), (346, 368, 367, 345), (347, 369, 368, 346), (309, 310, 282, 267), (335, 357, 356, 334), (310, 311, 283, 282), (336, 358, 357, 335), (355, 370, 328, 327), (337, 359, 358, 336), (370, 371, 329, 328), (338, 360, 359, 337), (371, 372, 330, 329), (339, 361, 360, 338), (331, 332, 304, 289), (340, 362, 361, 339), (332, 333, 305, 304), (365, 387, 386, 364), (366, 388, 387, 365), (367, 389, 388, 366), (368, 390, 389, 367), (369, 391, 390, 368), (348, 349, 307, 306), (357, 379, 378, 356), (349, 350, 308, 307), (358, 380, 379, 357), (350, 351, 309, 308), (359, 381, 380, 358), (351, 352, 310, 309), (360, 382, 381, 359), (352, 353, 311, 310), (361, 383, 382, 360), (353, 354, 326, 311), (362, 384, 383, 361), (354, 355, 327, 326), (363, 385, 384, 362), (399, 414, 372, 371), (364, 386, 385, 363), (1527, 1528, 1492, 1491), (389, 411, 410, 388), (390, 412, 411, 389), (391, 413, 412, 390), (373, 374, 332, 331), (379, 401, 400, 378), (374, 375, 333, 332), (380, 402, 401, 379), (375, 376, 348, 333), (381, 403, 402, 380), (376, 377, 349, 348), (382, 404, 403, 381), (377, 392, 350, 349), (383, 405, 404, 382), (392, 393, 351, 350), (384, 406, 405, 383), (393, 394, 352, 351), (385, 407, 406, 384), (394, 395, 353, 352), (386, 408, 407, 385), (1528, 1529, 1493, 1492), (387, 409, 408, 386), (388, 410, 409, 387), (413, 435, 434, 412), (395, 396, 354, 353), (401, 423, 422, 400), (396, 397, 355, 354), (402, 424, 423, 401), (397, 398, 370, 355), (403, 425, 424, 402), (398, 399, 371, 370), (404, 426, 425, 403), (416, 417, 375, 374), (405, 427, 426, 404), (417, 418, 376, 375), (406, 428, 427, 405), (418, 419, 377, 376), (407, 429, 428, 406), (419, 420, 392, 377), (408, 430, 429, 407), (1529, 1552, 1494, 1493), (409, 431, 430, 408), (410, 432, 431, 409), (411, 433, 432, 410), (412, 434, 433, 411), (421, 436, 394, 393), (424, 446, 445, 423), (436, 437, 395, 394), (425, 447, 446, 424), (437, 438, 396, 395), (426, 448, 447, 425), (438, 439, 397, 396), (427, 449, 448, 426), (439, 440, 398, 397), (428, 450, 449, 427), (440, 441, 399, 398), (429, 451, 450, 428), (441, 442, 414, 399), (430, 452, 451, 429), (1590, 1591, 1555, 1554), (431, 453, 452, 430), (432, 454, 453, 431), (433, 455, 454, 432), (434, 456, 455, 433), (435, 457, 456, 434), (420, 421, 393, 392), (423, 445, 444, 422), (461, 462, 420, 419), (448, 479, 478, 447), (462, 463, 421, 420), (449, 480, 479, 448), (463, 464, 436, 421), (450, 481, 480, 449), (464, 465, 437, 436), (451, 482, 481, 450), (465, 489, 438, 437), (452, 483, 482, 451), (1591, 1614, 1556, 1555), (453, 484, 483, 452), (454, 485, 484, 453), (455, 486, 485, 454), (456, 487, 486, 455), (457, 488, 487, 456), (415, 416, 374, 373), (445, 476, 475, 444), (459, 460, 418, 417), (446, 477, 476, 445), (460, 461, 419, 418), (447, 478, 477, 446), (458, 459, 417, 416), (481, 512, 511, 480), (521, 522, 462, 461), (482, 513, 512, 481), (522, 523, 463, 462), (483, 514, 513, 482), (1557, 1558, 1522, 1521), (484, 515, 514, 483), (485, 516, 515, 484), (486, 517, 516, 485), (487, 518, 517, 486), (488, 519, 518, 487), (489, 490, 439, 438), (476, 507, 506, 475), (490, 491, 440, 439), (477, 508, 507, 476), (491, 492, 441, 440), (478, 509, 508, 477), (492, 493, 442, 441), (479, 510, 509, 478), (443, 458, 416, 415), (480, 511, 510, 479), (494, 495, 458, 443), (514, 545, 544, 513), (1558, 1559, 1523, 1522), (515, 546, 545, 514), (516, 547, 546, 515), (517, 548, 547, 516), (518, 549, 548, 517), (519, 550, 549, 518), (523, 524, 464, 463), (507, 538, 537, 506), (524, 525, 465, 464), (508, 539, 538, 507), (525, 526, 489, 465), (509, 540, 539, 508), (526, 527, 490, 489), (510, 541, 540, 509), (527, 551, 491, 490), (511, 542, 541, 510), (551, 552, 492, 491), (512, 543, 542, 511), (552, 553, 493, 492), (513, 544, 543, 512), (547, 578, 577, 546), (548, 579, 578, 547), (549, 580, 579, 548), (550, 581, 580, 549), (495, 496, 459, 458), (538, 569, 568, 537), (496, 520, 460, 459), (539, 570, 569, 538), (520, 521, 461, 460), (540, 571, 570, 539), (583, 584, 524, 523), (541, 572, 571, 540), (584, 585, 525, 524), (542, 573, 572, 541), (585, 586, 526, 525), (543, 574, 573, 542), (586, 587, 527, 526), (544, 575, 574, 543), (587, 588, 551, 527), (545, 576, 575, 544), (1559, 1560, 1524, 1523), (546, 577, 576, 545), (580, 611, 610, 579), (581, 612, 611, 580), (588, 589, 552, 551), (569, 600, 599, 568), (589, 613, 553, 552), (570, 601, 600, 569), (554, 555, 495, 494), (571, 602, 601, 570), (555, 556, 496, 495), (572, 603, 602, 571), (556, 557, 520, 496), (573, 604, 603, 572), (557, 558, 521, 520), (574, 605, 604, 573), (558, 582, 522, 521), (575, 606, 605, 574), (582, 583, 523, 522), (576, 607, 606, 575), (1560, 1583, 1525, 1524), (577, 608, 607, 576), (578, 609, 608, 577), (579, 610, 609, 578), (612, 643, 642, 611), (645, 646, 586, 585), (600, 631, 630, 599), (646, 647, 587, 586), (601, 632, 631, 600), (647, 648, 588, 587), (602, 633, 632, 601), (648, 649, 589, 588), (603, 634, 633, 602), (649, 650, 613, 589), (604, 635, 634, 603), (614, 615, 555, 554), (605, 636, 635, 604), (615, 616, 556, 555), (606, 637, 636, 605), (616, 617, 557, 556), (607, 638, 637, 606), (1583, 1584, 1526, 1525), (608, 639, 638, 607), (609, 640, 639, 608), (610, 641, 640, 609), (611, 642, 641, 610), (618, 619, 582, 558), (632, 663, 662, 631), (619, 620, 583, 582), (633, 664, 663, 632), (620, 644, 584, 583), (634, 665, 664, 633), (644, 645, 585, 584), (635, 666, 665, 634), (707, 708, 648, 647), (636, 667, 666, 635), (708, 709, 649, 648), (637, 668, 667, 636), (709, 710, 650, 649), (638, 669, 668, 637), (1584, 1585, 1527, 1526), (639, 670, 669, 638), (640, 671, 670, 639), (641, 672, 671, 640), (642, 673, 672, 641), (643, 674, 673, 642), (617, 618, 558, 557), (631, 662, 661, 630), (677, 678, 618, 617), (665, 696, 695, 664), (678, 679, 619, 618), (666, 697, 696, 665), (679, 680, 620, 619), (667, 698, 697, 666), (680, 681, 644, 620), (668, 699, 698, 667), (681, 682, 645, 644), (669, 700, 699, 668), (1585, 1586, 1528, 1527), (670, 701, 700, 669), (671, 702, 701, 670), (672, 703, 702, 671), (673, 704, 703, 672), (674, 705, 704, 673), (651, 675, 615, 614), (662, 693, 692, 661), (675, 676, 616, 615), (663, 694, 693, 662), (676, 677, 617, 616), (664, 695, 694, 663), (713, 737, 677, 676), (698, 729, 728, 697), (737, 738, 678, 677), (699, 730, 729, 698), (738, 739, 679, 678), (700, 731, 730, 699), (1586, 1587, 1529, 1528), (701, 732, 731, 700), (702, 733, 732, 701), (703, 734, 733, 702), (704, 735, 734, 703), (705, 736, 735, 704), (682, 706, 646, 645), (693, 724, 723, 692), (706, 707, 647, 646), (694, 725, 724, 693), (769, 770, 710, 709), (695, 726, 725, 694), (711, 712, 675, 651), (696, 727, 726, 695), (712, 713, 676, 675), (697, 728, 727, 696), (772, 773, 713, 712), (731, 762, 761, 730), (1587, 1588, 1552, 1529), (732, 763, 762, 731), (733, 764, 763, 732), (734, 765, 764, 733), (735, 766, 765, 734), (736, 767, 766, 735), (739, 740, 680, 679), (724, 755, 754, 723), (740, 741, 681, 680), (725, 756, 755, 724), (741, 742, 682, 681), (726, 757, 756, 725), (742, 743, 706, 682), (727, 758, 757, 726), (743, 744, 707, 706), (728, 759, 758, 727), (744, 768, 708, 707), (729, 760, 759, 728), (768, 769, 709, 708), (730, 761, 760, 729), (764, 795, 794, 763), (765, 796, 795, 764), (766, 797, 796, 765), (767, 798, 797, 766), (773, 774, 737, 713), (755, 786, 785, 754), (774, 775, 738, 737), (756, 787, 786, 755), (775, 799, 739, 738), (757, 788, 787, 756), (799, 800, 740, 739), (758, 789, 788, 757), (800, 801, 741, 740), (759, 790, 789, 758), (801, 802, 742, 741), (760, 791, 790, 759), (802, 803, 743, 742), (761, 792, 791, 760), (803, 804, 744, 743), (762, 793, 792, 761), (1588, 1589, 1553, 1552), (763, 794, 793, 762), (797, 828, 827, 796), (798, 829, 828, 797), (804, 805, 768, 744), (786, 817, 816, 785), (805, 806, 769, 768), (787, 818, 817, 786), (806, 830, 770, 769), (788, 819, 818, 787), (771, 772, 712, 711), (789, 820, 819, 788), (834, 835, 775, 774), (790, 821, 820, 789), (835, 836, 799, 775), (791, 822, 821, 790), (836, 837, 800, 799), (792, 823, 822, 791), (837, 861, 801, 800), (793, 824, 823, 792), (1589, 1590, 1554, 1553), (794, 825, 824, 793), (795, 826, 825, 794), (796, 827, 826, 795), (861, 862, 802, 801), (817, 848, 847, 816), (862, 863, 803, 802), (818, 849, 848, 817), (863, 864, 804, 803), (819, 850, 849, 818), (864, 865, 805, 804), (820, 851, 850, 819), (865, 866, 806, 805), (821, 852, 851, 820), (866, 867, 830, 806), (822, 853, 852, 821), (831, 832, 772, 771), (823, 854, 853, 822), (832, 833, 773, 772), (824, 855, 854, 823), (1615, 1616, 1558, 1557), (825, 856, 855, 824), (826, 857, 856, 825), (827, 858, 857, 826), (828, 859, 858, 827), (829, 860, 859, 828), (897, 898, 861, 837), (850, 881, 880, 849), (898, 899, 862, 861), (851, 882, 881, 850), (899, 923, 863, 862), (852, 883, 882, 851), (923, 924, 864, 863), (853, 884, 883, 852), (924, 925, 865, 864), (854, 885, 884, 853), (925, 926, 866, 865), (855, 886, 885, 854), (1616, 1617, 1559, 1558), (856, 887, 886, 855), (857, 888, 887, 856), (858, 889, 888, 857), (859, 890, 889, 858), (860, 891, 890, 859), (833, 834, 774, 773), (848, 879, 878, 847), (896, 897, 837, 836), (849, 880, 879, 848), (894, 895, 835, 834), (883, 914, 913, 882), (895, 896, 836, 835), (884, 915, 914, 883), (958, 959, 899, 898), (885, 916, 915, 884), (959, 960, 923, 899), (886, 917, 916, 885), (1617, 1618, 1560, 1559), (887, 918, 917, 886), (888, 919, 918, 887), (889, 920, 919, 888), (890, 921, 920, 889), (891, 922, 921, 890), (926, 927, 867, 866), (879, 910, 909, 878), (868, 892, 832, 831), (880, 911, 910, 879), (892, 893, 833, 832), (881, 912, 911, 880), (893, 894, 834, 833), (882, 913, 912, 881), (930, 954, 894, 893), (916, 947, 946, 915), (954, 955, 895, 894), (917, 948, 947, 916), (1618, 1619, 1583, 1560), (918, 949, 948, 917), (919, 950, 949, 918), (920, 951, 950, 919), (921, 952, 951, 920), (922, 953, 952, 921), (960, 961, 924, 923), (910, 941, 940, 909), (961, 985, 925, 924), (911, 942, 941, 910), (985, 986, 926, 925), (912, 943, 942, 911), (986, 987, 927, 926), (913, 944, 943, 912), (928, 929, 892, 868), (914, 945, 944, 913), (929, 930, 893, 892), (915, 946, 945, 914), (530, 531, 473, 472), (1619, 1620, 1584, 1583), (949, 980, 979, 948), (531, 532, 474, 473), (950, 981, 980, 949), (532, 533, 497, 474), (951, 982, 981, 950), (533, 534, 498, 497), (952, 983, 982, 951), (534, 535, 499, 498), (953, 984, 983, 952), (535, 536, 500, 499), (955, 956, 896, 895), (941, 972, 971, 940), (956, 957, 897, 896), (942, 973, 972, 941), (957, 958, 898, 897), (943, 974, 973, 942), (1020, 1021, 961, 960), (944, 975, 974, 943), (1021, 1022, 985, 961), (945, 976, 975, 944), (1022, 1023, 986, 985), (946, 977, 976, 945), (1737, 1700, 1640, 1580, 1520, 1483, 1423, 1363, 1303, 1266, 1206, 1146, 1086, 1049, 988, 928, 868, 831, 771, 711, 651, 614, 554, 494, 443, 415, 373, 331, 289, 261, 219, 177, 135, 107, 65, 23, 1745, 1709, 1651, 1615, 1557, 1521, 1463, 1405, 1369, 1311, 1275, 1217, 1181, 1123, 1087, 1029, 993, 935, 877, 841, 783, 747, 689, 653, 595, 559, 501, 466), (1023, 1048, 987, 986), (947, 978, 977, 946), (529, 530, 472, 471), (988, 989, 929, 928), (948, 979, 978, 947), (528, 529, 471, 1791), (982, 1013, 1012, 981), (567, 590, 532, 531), (983, 1014, 1013, 982), (590, 591, 533, 532), (984, 1015, 1014, 983), (591, 592, 534, 533), (989, 990, 930, 929), (972, 1003, 1002, 971), (990, 991, 954, 930), (973, 1004, 1003, 972), (991, 992, 955, 954), (974, 1005, 1004, 973), (992, 1016, 956, 955), (975, 1006, 1005, 974), (501, 502, 467, 466), (1016, 1017, 957, 956), (976, 1007, 1006, 975), (1017, 1018, 958, 957), (977, 1008, 1007, 976), (502, 503, 468, 467), (1018, 1019, 959, 958), (978, 1009, 1008, 977), (503, 504, 469, 468), (1019, 1020, 960, 959), (979, 1010, 1009, 978), (504, 505, 470, 469), (1620, 1621, 1585, 1584), (980, 1011, 1010, 979), (505, 528, 1791, 470), (981, 1012, 1011, 980), (565, 566, 530, 529), (1015, 1047, 1046, 1014), (566, 567, 531, 530), (1083, 1084, 1023, 1022), (1003, 1035, 1034, 1002), (1084, 1085, 1048, 1023), (1004, 1036, 1035, 1003), (1049, 1050, 989, 988), (1005, 1037, 1036, 1004), (1050, 1051, 990, 989), (1006, 1038, 1037, 1005), (593, 594, 536, 535), (1051, 1052, 991, 990), (1007, 1039, 1038, 1006), (592, 593, 535, 534), (1052, 1053, 992, 991), (1008, 1040, 1039, 1007), (559, 560, 502, 501), (1053, 1054, 1016, 992), (1009, 1041, 1040, 1008), (560, 561, 503, 502), (1054, 1055, 1017, 1016), (1010, 1042, 1041, 1009), (561, 562, 504, 503), (1621, 1622, 1586, 1585), (1011, 1043, 1042, 1010), (562, 563, 505, 504), (1012, 1044, 1043, 1011), (563, 564, 528, 505), (1013, 1045, 1044, 1012), (564, 565, 529, 528), (1014, 1046, 1045, 1013), (1035, 1066, 1065, 1034), (1079, 1080, 1019, 1018), (1036, 1067, 1066, 1035), (1080, 1081, 1020, 1019), (1037, 1068, 1067, 1036), (1081, 1082, 1021, 1020), (1038, 1069, 1068, 1037), (627, 628, 592, 591), (1082, 1083, 1022, 1021), (1039, 1070, 1069, 1038), (684, 685, 627, 626), (1086, 1110, 1050, 1049), (1040, 1071, 1070, 1039), (685, 686, 628, 627), (1110, 1111, 1051, 1050), (1041, 1072, 1071, 1040), (686, 687, 629, 628), (1111, 1112, 1052, 1051), (1042, 1073, 1072, 1041), (689, 690, 654, 653), (1622, 1645, 1587, 1586), (1043, 1074, 1073, 1042), (690, 691, 655, 654), (1044, 1075, 1074, 1043), (691, 714, 656, 655), (1045, 1076, 1075, 1044), (714, 715, 657, 656), (1046, 1077, 1076, 1045), (715, 716, 658, 657), (1047, 1078, 1077, 1046), (716, 717, 659, 658), (1055, 1079, 1018, 1017), (1068, 1099, 1098, 1067), (1115, 1116, 1079, 1055), (1069, 1100, 1099, 1068), (628, 629, 593, 592), (1116, 1117, 1080, 1079), (1070, 1101, 1100, 1069), (717, 718, 660, 659), (1117, 1141, 1081, 1080), (1071, 1102, 1101, 1070), (718, 719, 683, 660), (1141, 1142, 1082, 1081), (1072, 1103, 1102, 1071), (719, 720, 684, 683), (1142, 1143, 1083, 1082), (1073, 1104, 1103, 1072), (720, 721, 685, 684), (1645, 1646, 1588, 1587), (1074, 1105, 1104, 1073), (721, 722, 686, 685), (1075, 1106, 1105, 1074), (722, 745, 687, 686), (1076, 1107, 1106, 1075), (745, 746, 688, 687), (1077, 1108, 1107, 1076), (749, 750, 714, 691), (1078, 1109, 1108, 1077), (750, 751, 715, 714), (1112, 1113, 1053, 1052), (1066, 1097, 1096, 1065), (1113, 1114, 1054, 1053), (1067, 1098, 1097, 1066), (1114, 1115, 1055, 1054), (1101, 1132, 1131, 1100), (751, 752, 716, 715), (1173, 1174, 1114, 1113), (1102, 1133, 1132, 1101), (752, 753, 717, 716), (1174, 1175, 1115, 1114), (1103, 1134, 1133, 1102), (753, 776, 718, 717), (1175, 1176, 1116, 1115), (1104, 1135, 1134, 1103), (776, 777, 719, 718), (1646, 1647, 1589, 1588), (1105, 1136, 1135, 1104), (777, 778, 720, 719), (1106, 1137, 1136, 1105), (778, 779, 721, 720), (1107, 1138, 1137, 1106), (779, 780, 722, 721), (1108, 1139, 1138, 1107), (780, 781, 745, 722), (1109, 1140, 1139, 1108), (781, 782, 746, 745), (1143, 1144, 1084, 1083), (1097, 1128, 1127, 1096), (1144, 1145, 1085, 1084), (1098, 1129, 1128, 1097), (1147, 1148, 1111, 1110), (1099, 1130, 1129, 1098), (1148, 1172, 1112, 1111), (1100, 1131, 1130, 1099), (629, 652, 594, 593), (1172, 1173, 1113, 1112), (1134, 1165, 1164, 1133), (809, 810, 752, 751), (1209, 1210, 1173, 1172), (1135, 1166, 1165, 1134), (810, 811, 753, 752), (1647, 1648, 1590, 1589), (1136, 1167, 1166, 1135), (811, 812, 776, 753), (1137, 1168, 1167, 1136), (812, 813, 777, 776), (1138, 1169, 1168, 1137), (813, 814, 778, 777), (1139, 1170, 1169, 1138), (814, 815, 779, 778), (1140, 1171, 1170, 1139), (815, 838, 780, 779), (1176, 1177, 1117, 1116), (1128, 1159, 1158, 1127), (1177, 1178, 1141, 1117), (1129, 1160, 1159, 1128), (1178, 1179, 1142, 1141), (1130, 1161, 1160, 1129), (1179, 1203, 1143, 1142), (1131, 1162, 1161, 1130), (595, 596, 560, 559), (1203, 1204, 1144, 1143), (1132, 1163, 1162, 1131), (747, 748, 690, 689), (1204, 1205, 1145, 1144), (1133, 1164, 1163, 1132), (748, 749, 691, 690), (1146, 1147, 1110, 1086), (1167, 1198, 1197, 1166), (807, 808, 750, 749), (1168, 1199, 1198, 1167), (808, 809, 751, 750), (1169, 1200, 1199, 1168), (869, 870, 812, 811), (1170, 1201, 1200, 1169), (870, 871, 813, 812), (1171, 1202, 1201, 1170), (871, 872, 814, 813), (1210, 1234, 1174, 1173), (1159, 1190, 1189, 1158), (1234, 1235, 1175, 1174), (1160, 1191, 1190, 1159), (1235, 1236, 1176, 1175), (1161, 1192, 1191, 1160), (1236, 1237, 1177, 1176), (1162, 1193, 1192, 1161), (596, 597, 561, 560), (1237, 1238, 1178, 1177), (1163, 1194, 1193, 1162), (838, 839, 781, 780), (1238, 1239, 1179, 1178), (1164, 1195, 1194, 1163), (839, 840, 782, 781), (1239, 1240, 1203, 1179), (1165, 1196, 1195, 1164), (783, 784, 748, 747), (1240, 1241, 1204, 1203), (1166, 1197, 1196, 1165), (784, 807, 749, 748), (1648, 1649, 1591, 1590), (1200, 1231, 1230, 1199), (843, 844, 808, 807), (1201, 1232, 1231, 1200), (844, 845, 809, 808), (1202, 1233, 1232, 1201), (845, 846, 810, 809), (1241, 1265, 1205, 1204), (1190, 1221, 1220, 1189), (1206, 1207, 1147, 1146), (1191, 1222, 1221, 1190), (1207, 1208, 1148, 1147), (1192, 1223, 1222, 1191), (1208, 1209, 1172, 1148), (1193, 1224, 1223, 1192), (597, 598, 562, 561), (1271, 1272, 1235, 1234), (1194, 1225, 1224, 1193), (872, 873, 815, 814), (1272, 1296, 1236, 1235), (1195, 1226, 1225, 1194), (873, 874, 838, 815), (1296, 1297, 1237, 1236), (1196, 1227, 1226, 1195), (874, 875, 839, 838), (1297, 1298, 1238, 1237), (1197, 1228, 1227, 1196), (875, 876, 840, 839), (1649, 1650, 1614, 1591), (1198, 1229, 1228, 1197), (841, 842, 784, 783), (1199, 1230, 1229, 1198), (842, 843, 807, 784), (1233, 1264, 1263, 1232), (901, 902, 844, 843), (1298, 1299, 1239, 1238), (1221, 1252, 1251, 1220), (1299, 1300, 1240, 1239), (1222, 1253, 1252, 1221), (1300, 1301, 1241, 1240), (1223, 1254, 1253, 1222), (1301, 1302, 1265, 1241), (1224, 1255, 1254, 1223), (598, 621, 563, 562), (1266, 1267, 1207, 1206), (1225, 1256, 1255, 1224), (846, 869, 811, 810), (1267, 1268, 1208, 1207), (1226, 1257, 1256, 1225), (907, 908, 872, 871), (1268, 1269, 1209, 1208), (1227, 1258, 1257, 1226), (908, 931, 873, 872), (1269, 1270, 1210, 1209), (1228, 1259, 1258, 1227), (931, 932, 874, 873), (1652, 1653, 1617, 1616), (1229, 1260, 1259, 1228), (932, 933, 875, 874), (1230, 1261, 1260, 1229), (933, 934, 876, 875), (1231, 1262, 1261, 1230), (877, 900, 842, 841), (1232, 1263, 1262, 1231), (900, 901, 843, 842), (1333, 1334, 1297, 1296), (1253, 1284, 1283, 1252), (1334, 1358, 1298, 1297), (1254, 1285, 1284, 1253), (1358, 1359, 1299, 1298), (1255, 1286, 1285, 1254), (621, 622, 564, 563), (1359, 1360, 1300, 1299), (1256, 1287, 1286, 1255), (902, 903, 845, 844), (1360, 1361, 1301, 1300), (1257, 1288, 1287, 1256), (903, 904, 846, 845), (1361, 1362, 1302, 1301), (1258, 1289, 1288, 1257), (904, 905, 869, 846), (1303, 1327, 1267, 1266), (1259, 1290, 1289, 1258), (905, 906, 870, 869), (1653, 1676, 1618, 1617), (1260, 1291, 1290, 1259), (906, 907, 871, 870), (1261, 1292, 1291, 1260), (967, 968, 932, 931), (1262, 1293, 1292, 1261), (968, 969, 933, 932), (1263, 1294, 1293, 1262), (969, 970, 934, 933), (1264, 1295, 1294, 1263), (935, 936, 900, 877), (1270, 1271, 1234, 1210), (1252, 1283, 1282, 1251), (1330, 1331, 1271, 1270), (1286, 1317, 1316, 1285), (622, 623, 565, 564), (1331, 1332, 1272, 1271), (1287, 1318, 1317, 1286), (936, 937, 901, 900), (1332, 1333, 1296, 1272), (1288, 1319, 1318, 1287), (937, 938, 902, 901), (1395, 1396, 1359, 1358), (1289, 1320, 1319, 1288), (938, 939, 903, 902), (1396, 1420, 1360, 1359), (1290, 1321, 1320, 1289), (939, 962, 904, 903), (1676, 1677, 1619, 1618), (1291, 1322, 1321, 1290), (962, 963, 905, 904), (1292, 1323, 1322, 1291), (963, 964, 906, 905), (1293, 1324, 1323, 1292), (964, 965, 907, 906), (1294, 1325, 1324, 1293), (965, 966, 908, 907), (1295, 1326, 1325, 1294), (966, 967, 931, 908), (1327, 1328, 1268, 1267), (1283, 1314, 1313, 1282), (1328, 1329, 1269, 1268), (1284, 1315, 1314, 1283), (1329, 1330, 1270, 1269), (1285, 1316, 1315, 1284), (1027, 1028, 970, 969), (1389, 1390, 1330, 1329), (1319, 1350, 1349, 1318), (993, 994, 936, 935), (1390, 1391, 1331, 1330), (1320, 1351, 1350, 1319), (994, 995, 937, 936), (1391, 1392, 1332, 1331), (1321, 1352, 1351, 1320), (995, 996, 938, 937), (1677, 1678, 1620, 1619), (1322, 1353, 1352, 1321), (996, 997, 939, 938), (1323, 1354, 1353, 1322), (997, 998, 962, 939), (1324, 1355, 1354, 1323), (998, 999, 963, 962), (1325, 1356, 1355, 1324), (999, 1000, 964, 963), (1326, 1357, 1356, 1325), (1000, 1001, 965, 964), (1420, 1421, 1361, 1360), (1314, 1345, 1344, 1313), (1421, 1422, 1362, 1361), (1315, 1346, 1345, 1314), (1363, 1364, 1327, 1303), (1316, 1347, 1346, 1315), (1364, 1365, 1328, 1327), (1317, 1348, 1347, 1316), (623, 624, 566, 565), (1365, 1389, 1329, 1328), (1318, 1349, 1348, 1317), (1025, 1026, 968, 967), (1425, 1426, 1389, 1365), (1352, 1383, 1382, 1351), (1026, 1027, 969, 968), (1678, 1679, 1621, 1620), (1353, 1384, 1383, 1352), (1030, 1031, 995, 994), (1354, 1385, 1384, 1353), (1031, 1032, 996, 995), (1355, 1386, 1385, 1354), (1032, 1033, 997, 996), (1356, 1387, 1386, 1355), (1033, 1056, 998, 997), (1357, 1388, 1387, 1356), (1056, 1057, 999, 998), (1392, 1393, 1333, 1332), (1345, 1376, 1375, 1344), (1393, 1394, 1334, 1333), (1346, 1377, 1376, 1345), (1394, 1395, 1358, 1334), (1347, 1378, 1377, 1346), (1457, 1458, 1421, 1420), (1348, 1379, 1378, 1347), (624, 625, 567, 566), (1458, 1482, 1422, 1421), (1349, 1380, 1379, 1348), (1001, 1024, 966, 965), (1423, 1424, 1364, 1363), (1350, 1381, 1380, 1349), (1024, 1025, 967, 966), (1424, 1425, 1365, 1364), (1351, 1382, 1381, 1350), (1386, 1417, 1416, 1385), (1063, 1064, 1028, 1027), (1387, 1418, 1417, 1386), (1029, 1030, 994, 993), (1388, 1419, 1418, 1387), (1090, 1091, 1033, 1032), (1426, 1427, 1390, 1389), (1376, 1407, 1406, 1375), (1427, 1451, 1391, 1390), (1377, 1408, 1407, 1376), (1451, 1452, 1392, 1391), (1378, 1409, 1408, 1377), (1452, 1453, 1393, 1392), (1379, 1410, 1409, 1378), (625, 626, 590, 567), (1453, 1454, 1394, 1393), (1380, 1411, 1410, 1379), (1057, 1058, 1000, 999), (1454, 1455, 1395, 1394), (1381, 1412, 1411, 1380), (1058, 1059, 1001, 1000), (1455, 1456, 1396, 1395), (1382, 1413, 1412, 1381), (1059, 1060, 1024, 1001), (1456, 1457, 1420, 1396), (1383, 1414, 1413, 1382), (1060, 1061, 1025, 1024), (1679, 1680, 1622, 1621), (1384, 1415, 1414, 1383), (1061, 1062, 1026, 1025), (1385, 1416, 1415, 1384), (1062, 1063, 1027, 1026), (1419, 1450, 1449, 1418), (1121, 1122, 1064, 1063), (1483, 1484, 1424, 1423), (1407, 1438, 1437, 1406), (1484, 1485, 1425, 1424), (1408, 1439, 1438, 1407), (1485, 1486, 1426, 1425), (1409, 1440, 1439, 1408), (1486, 1487, 1427, 1426), (1410, 1441, 1440, 1409), (626, 627, 591, 590), (1487, 1488, 1451, 1427), (1411, 1442, 1441, 1410), (1091, 1092, 1056, 1033), (1488, 1489, 1452, 1451), (1412, 1443, 1442, 1411), (1092, 1093, 1057, 1056), (1489, 1513, 1453, 1452), (1413, 1444, 1443, 1412), (1093, 1094, 1058, 1057), (1513, 1514, 1454, 1453), (1414, 1445, 1444, 1413), (1094, 1095, 1059, 1058), (1680, 1681, 1645, 1622), (1415, 1446, 1445, 1414), (1095, 1118, 1060, 1059), (1416, 1447, 1446, 1415), (1118, 1119, 1061, 1060), (1417, 1448, 1447, 1416), (1119, 1120, 1062, 1061), (1418, 1449, 1448, 1417), (1120, 1121, 1063, 1062), (1515, 1516, 1456, 1455), (1439, 1470, 1469, 1438), (1516, 1517, 1457, 1456), (1440, 1471, 1470, 1439), (1517, 1518, 1458, 1457), (1441, 1472, 1471, 1440), (687, 688, 652, 629), (1518, 1519, 1482, 1458), (1442, 1473, 1472, 1441), (1087, 1088, 1030, 1029), (1545, 1546, 1486, 1485), (1443, 1474, 1473, 1442), (1088, 1089, 1031, 1030), (1546, 1547, 1487, 1486), (1444, 1475, 1474, 1443), (1089, 1090, 1032, 1031), (1547, 1548, 1488, 1487), (1445, 1476, 1475, 1444), (1151, 1152, 1094, 1093), (1681, 1682, 1646, 1645), (1446, 1477, 1476, 1445), (1152, 1153, 1095, 1094), (1447, 1478, 1477, 1446), (1153, 1154, 1118, 1095), (1448, 1479, 1478, 1447), (1154, 1155, 1119, 1118), (1449, 1480, 1479, 1448), (1155, 1156, 1120, 1119), (1450, 1481, 1480, 1449), (1156, 1157, 1121, 1120), (1514, 1515, 1455, 1454), (1438, 1469, 1468, 1437), (1551, 1575, 1515, 1514), (1472, 1503, 1502, 1471), (653, 654, 596, 595), (1575, 1576, 1516, 1515), (1473, 1504, 1503, 1472), (1157, 1180, 1122, 1121), (1576, 1577, 1517, 1516), (1474, 1505, 1504, 1473), (1123, 1124, 1088, 1087), (1577, 1578, 1518, 1517), (1475, 1506, 1505, 1474), (1124, 1125, 1089, 1088), (1578, 1579, 1519, 1518), (1476, 1507, 1506, 1475), (1125, 1126, 1090, 1089), (1682, 1683, 1647, 1646), (1477, 1508, 1507, 1476), (1126, 1149, 1091, 1090), (1478, 1509, 1508, 1477), (1149, 1150, 1092, 1091), (1479, 1510, 1509, 1478), (1150, 1151, 1093, 1092), (1480, 1511, 1510, 1479), (1211, 1212, 1154, 1153), (1481, 1512, 1511, 1480), (1212, 1213, 1155, 1154), (1548, 1549, 1489, 1488), (1469, 1500, 1499, 1468), (1549, 1550, 1513, 1489), (1470, 1501, 1500, 1469), (1550, 1551, 1514, 1513), (1471, 1502, 1501, 1470), (1213, 1214, 1156, 1155), (1610, 1611, 1551, 1550), (1505, 1536, 1535, 1504), (1214, 1215, 1157, 1156), (1611, 1612, 1575, 1551), (1506, 1537, 1536, 1505), (1215, 1216, 1180, 1157), (1612, 1613, 1576, 1575), (1507, 1538, 1537, 1506), (1181, 1182, 1124, 1123), (1683, 1684, 1648, 1647), (1508, 1539, 1538, 1507), (1182, 1183, 1125, 1124), (1509, 1540, 1539, 1508), (1183, 1184, 1126, 1125), (1510, 1541, 1540, 1509), (1184, 1185, 1149, 1126), (1511, 1542, 1541, 1510), (1185, 1186, 1150, 1149), (1512, 1543, 1542, 1511), (1186, 1187, 1151, 1150), (1520, 1544, 1484, 1483), (1500, 1531, 1530, 1499), (1544, 1545, 1485, 1484), (1501, 1532, 1531, 1500), (1607, 1608, 1548, 1547), (1502, 1533, 1532, 1501), (1608, 1609, 1549, 1548), (1503, 1534, 1533, 1502), (654, 655, 597, 596), (1609, 1610, 1550, 1549), (1504, 1535, 1534, 1503), (1249, 1250, 1214, 1213), (1669, 1670, 1610, 1609), (1538, 1569, 1568, 1537), (1250, 1273, 1215, 1214), (1684, 1707, 1649, 1648), (1539, 1570, 1569, 1538), (1273, 1274, 1216, 1215), (1540, 1571, 1570, 1539), (1217, 1218, 1182, 1181), (1541, 1572, 1571, 1540), (1218, 1219, 1183, 1182), (1542, 1573, 1572, 1541), (1219, 1242, 1184, 1183), (1543, 1574, 1573, 1542), (1242, 1243, 1185, 1184), (1613, 1637, 1577, 1576), (1531, 1562, 1561, 1530), (1637, 1638, 1578, 1577), (1532, 1563, 1562, 1531), (1638, 1639, 1579, 1578), (1533, 1564, 1563, 1532), (1580, 1581, 1544, 1520), (1534, 1565, 1564, 1533), (655, 656, 598, 597), (1581, 1582, 1545, 1544), (1535, 1566, 1565, 1534), (1187, 1188, 1152, 1151), (1582, 1606, 1546, 1545), (1536, 1567, 1566, 1535), (1188, 1211, 1153, 1152), (1606, 1607, 1547, 1546), (1537, 1568, 1567, 1536), (1247, 1248, 1212, 1211), (1571, 1602, 1601, 1570), (1248, 1249, 1213, 1212), (1572, 1603, 1602, 1571), (1309, 1310, 1274, 1273), (1573, 1604, 1603, 1572), (1275, 1276, 1218, 1217), (1574, 1605, 1604, 1573), (1276, 1277, 1219, 1218), (1670, 1671, 1611, 1610), (1562, 1593, 1592, 1561), (1671, 1672, 1612, 1611), (1563, 1594, 1593, 1562), (1672, 1673, 1613, 1612), (1564, 1595, 1594, 1563), (1673, 1674, 1637, 1613), (1565, 1596, 1595, 1564), (656, 657, 621, 598), (1674, 1675, 1638, 1637), (1566, 1597, 1596, 1565), (1243, 1244, 1186, 1185), (1675, 1699, 1639, 1638), (1567, 1598, 1597, 1566), (1244, 1245, 1187, 1186), (1640, 1641, 1581, 1580), (1568, 1599, 1598, 1567), (1245, 1246, 1188, 1187), (1641, 1642, 1582, 1581), (1569, 1600, 1599, 1568), (1246, 1247, 1211, 1188), (1707, 1708, 1650, 1649), (1570, 1601, 1600, 1569), (1305, 1306, 1248, 1247), (1604, 1635, 1634, 1603), (1306, 1307, 1249, 1248), (1605, 1636, 1635, 1604), (1307, 1308, 1250, 1249), (1642, 1643, 1606, 1582), (1593, 1624, 1623, 1592), (1643, 1644, 1607, 1606), (1594, 1625, 1624, 1593), (1644, 1668, 1608, 1607), (1595, 1626, 1625, 1594), (1668, 1669, 1609, 1608), (1596, 1627, 1626, 1595), (657, 658, 622, 621), (1731, 1732, 1672, 1671), (1597, 1628, 1627, 1596), (1277, 1278, 1242, 1219), (1732, 1733, 1673, 1672), (1598, 1629, 1628, 1597), (1278, 1279, 1243, 1242), (1733, 1734, 1674, 1673), (1599, 1630, 1629, 1598), (1279, 1280, 1244, 1243), (1734, 1735, 1675, 1674), (1600, 1631, 1630, 1599), (1280, 1281, 1245, 1244), (1651, 1652, 1616, 1615), (1601, 1632, 1631, 1600), (1281, 1304, 1246, 1245), (1602, 1633, 1632, 1601), (1304, 1305, 1247, 1246), (1603, 1634, 1633, 1602), (1341, 1342, 1306, 1305), (1735, 1736, 1699, 1675), (1624, 1655, 1654, 1623), (1700, 1701, 1641, 1640), (1625, 1656, 1655, 1624), (1701, 1702, 1642, 1641), (1626, 1657, 1656, 1625), (1702, 1703, 1643, 1642), (1627, 1658, 1657, 1626), (658, 659, 623, 622), (1703, 1704, 1644, 1643), (1628, 1659, 1658, 1627), (1308, 1309, 1273, 1250), (1704, 1705, 1668, 1644), (1629, 1660, 1659, 1628), (1312, 1335, 1277, 1276), (1705, 1706, 1669, 1668), (1630, 1661, 1660, 1629), (1335, 1336, 1278, 1277), (1706, 1730, 1670, 1669), (1631, 1662, 1661, 1630), (1336, 1337, 1279, 1278), (1712, 1713, 1677, 1676), (1632, 1663, 1662, 1631), (1337, 1338, 1280, 1279), (1633, 1664, 1663, 1632), (1338, 1339, 1281, 1280), (1634, 1665, 1664, 1633), (1339, 1340, 1304, 1281), (1635, 1666, 1665, 1634), (1340, 1341, 1305, 1304), (1636, 1667, 1666, 1635), (1656, 1687, 1686, 1655), (1788, 1789, 1735, 1734), (1657, 1688, 1687, 1656), (1789, 1790, 1736, 1735), (1658, 1689, 1688, 1657), (659, 660, 624, 623), (1737, 1761, 1701, 1700), (1659, 1690, 1689, 1658), (1342, 1343, 1307, 1306), (1761, 1762, 1702, 1701), (1660, 1691, 1690, 1659), (1343, 1366, 1308, 1307), (1762, 1763, 1703, 1702), (1661, 1692, 1691, 1660), (1366, 1367, 1309, 1308), (1763, 1764, 1704, 1703), (1662, 1693, 1692, 1661), (1367, 1368, 1310, 1309), (1713, 1714, 1678, 1677), (1663, 1694, 1693, 1662), (1311, 1312, 1276, 1275), (1664, 1695, 1694, 1663), (1372, 1373, 1337, 1336), (1665, 1696, 1695, 1664), (1373, 1374, 1338, 1337), (1666, 1697, 1696, 1665), (1374, 1397, 1339, 1338), (1667, 1698, 1697, 1666), (1397, 1398, 1340, 1339), (1730, 1731, 1671, 1670), (1655, 1686, 1685, 1654), (1787, 1788, 1734, 1733), (1689, 1720, 1719, 1688), (660, 683, 625, 624), (1768, 1786, 1732, 1731), (1690, 1721, 1720, 1689), (1398, 1399, 1341, 1340), (1786, 1787, 1733, 1732), (1691, 1722, 1721, 1690), (1399, 1400, 1342, 1341), (1791, 471, 1766, 1765), (1692, 1723, 1722, 1691), (1400, 1401, 1343, 1342), (471, 472, 1767, 1766), (1693, 1724, 1723, 1692), (1401, 1402, 1366, 1343), (1714, 1715, 1679, 1678), (1694, 1725, 1724, 1693), (1402, 1403, 1367, 1366), (1695, 1726, 1725, 1694), (1403, 1404, 1368, 1367), (1696, 1727, 1726, 1695), (1369, 1370, 1312, 1311), (1697, 1728, 1727, 1696), (1370, 1371, 1335, 1312), (1698, 1729, 1728, 1697), (1371, 1372, 1336, 1335), (1764, 1765, 1705, 1704), (1686, 1717, 1716, 1685), (1765, 1766, 1706, 1705), (1687, 1718, 1717, 1686), (1766, 1767, 1730, 1706), (1688, 1719, 1718, 1687), (1767, 1768, 1731, 1730), (1722, 1753, 1752, 1721), (1433, 1434, 1398, 1397), (466, 467, 1761, 1737), (1723, 1754, 1753, 1722), (1434, 1435, 1399, 1398), (467, 468, 1762, 1761), (1724, 1755, 1754, 1723), (1435, 1436, 1400, 1399), (1715, 1738, 1680, 1679), (1725, 1756, 1755, 1724), (1436, 1459, 1401, 1400), (1726, 1757, 1756, 1725), (1459, 1460, 1402, 1401), (1727, 1758, 1757, 1726), (1460, 1461, 1403, 1402), (1728, 1759, 1758, 1727), (1461, 1462, 1404, 1403), (1729, 1760, 1759, 1728), (1405, 1428, 1370, 1369), (472, 473, 1768, 1767), (1717, 1748, 1747, 1716), (473, 474, 1786, 1768), (1718, 1749, 1748, 1717), (474, 497, 1787, 1786), (1719, 1750, 1749, 1718), (497, 498, 1788, 1787), (1720, 1751, 1750, 1719), (683, 684, 626, 625), (498, 499, 1789, 1788), (1721, 1752, 1751, 1720), (1432, 1433, 1397, 1374), (499, 500, 1790, 1789), (1755, 0, 1780, 1754), (1428, 1429, 1371, 1370), (1497, 1498, 1462, 1461), (1756, 1781, 0, 1755), (1757, 1782, 1781, 1756), (1758, 1783, 1782, 1757), (1759, 1784, 1783, 1758), (1760, 1785, 1784, 1759), (468, 469, 1763, 1762), (1748, 1774, 1773, 1747), (469, 470, 1764, 1763), (1749, 1775, 1774, 1748), (1431, 1432, 1374, 1373), (1750, 1776, 1775, 1749), (1492, 1493, 1435, 1434), (1751, 1777, 1776, 1750), (470, 1791, 1765, 1764), (1752, 1778, 1777, 1751), (1495, 1496, 1460, 1459), (1753, 1779, 1778, 1752), (1496, 1497, 1461, 1460), (1754, 1780, 1779, 1753), (17, 1785, 1760, 1729, 1698, 1667, 1636, 1605, 1574, 1543, 1512, 1481, 1450, 1419, 1388, 1357, 1326, 1295, 1264, 1233, 1202, 1171, 1140, 1109, 1078, 1047, 1015, 984, 953, 922, 891, 860, 829, 798, 767, 736, 705, 674, 643, 612, 581, 550, 519, 488, 457, 435, 413, 391, 369, 347, 325, 303, 281, 259, 237, 215, 193, 171, 149, 127, 105, 83, 61, 39), (1122, 1180, 1216, 1313, 1344, 1375, 1406, 1064), (1096, 1127, 1158, 1189, 1220, 1251, 1282, 1313, 1216, 1274, 1310, 1368, 1404, 1462, 1498, 1556), (64, 106, 134, 847, 878, 909, 940, 971, 1002, 1034, 1065, 1096, 1556, 1614, 1650, 1708, 1744, 22), (176, 218, 260, 288, 330, 692, 723, 754, 785, 816, 847, 134), (414, 442, 493, 553, 613, 650, 710, 444, 475, 506, 537, 568, 599, 630, 661, 692, 330, 372), (290, 312, 334, 356, 378, 400, 422, 770, 830, 867, 927, 987, 1048, 1085), (422, 444, 710, 770), (158, 180, 202, 224, 246, 268, 290, 1085, 1145, 1205, 1265, 1302, 1362, 1422, 1482, 136), (4, 26, 48, 70, 92, 114, 136, 1482, 1519, 1579, 1639, 1699, 1736, 1790, 500, 1773), (594, 652, 688, 746, 782, 840, 876, 934, 1499, 1530, 1561, 1592, 1623, 1654, 1685, 1716, 1747, 1773, 500, 536), (970, 1028, 1064, 1406, 1437, 1468, 1499, 934)])
me_sphere_001.materials.append(mat_greenglassmat)
me_sphere_001.use_remesh_preserve_volume = False
me_sphere_001.use_remesh_preserve_attributes = False
me_sphere_001.use_mirror_vertex_groups = False
me_sphere_001.update()

# ---- objects
ob_sphere = bpy.data.objects.new('Sphere', me_sphere_001)
ob_lamp = bpy.data.objects.new('Lamp', light_lamp)
ob_camera = bpy.data.objects.new('Camera', cam_camera)

# ---- transforms, parenting, visibility, modifiers, constraints
ob_sphere.location = (0.0, 0.0, 0.0)
ob_sphere.lineart.crease_threshold = 0.0
ob_lamp.location = (4.076, 1.005, 5.904)
ob_lamp.rotation_euler = (0.6503, 0.05522, 1.866)
ob_lamp.lock_rotations_4d = False
ob_lamp.empty_display_type = 'ARROWS'
ob_lamp.color = (0.0, 0.0, 0.0, 0.0)
ob_lamp.lineart.crease_threshold = 0.0
ob_camera.location = (7.481, -6.508, 5.344)
ob_camera.rotation_euler = (1.109, 0.0, 0.8149)
ob_camera.lock_rotations_4d = False
ob_camera.empty_display_type = 'ARROWS'
ob_camera.color = (0.0, 0.0, 0.0, 0.0)
ob_camera.display_type = 'WIRE'
ob_camera.lineart.crease_threshold = 0.0

# ---- collection membership
col_collection_1.objects.link(ob_sphere)
col_collection_1.objects.link(ob_lamp)
col_collection_1.objects.link(ob_camera)

# ---- scene / render settings (as saved in the file)
scene.camera = ob_camera
scene.frame_start = 1; scene.frame_end = 250; scene.frame_set(1)
scene.render.engine = 'BLENDER_EEVEE_NEXT'
scene.render.resolution_percentage = 50
scene.render.dither_intensity = 0.0
scene.cycles.use_denoising = False
scene.cycles.samples = 128
scene.cycles.sampling_pattern = 'TABULATED_SOBOL'
scene.cycles.use_adaptive_sampling = False
scene.cycles.use_light_tree = False
scene.cycles.blur_glossy = 0.0
scene.cycles.sample_clamp_indirect = 0.0
scene.view_settings.view_transform = 'Standard'
bpy.context.view_layer.update()
